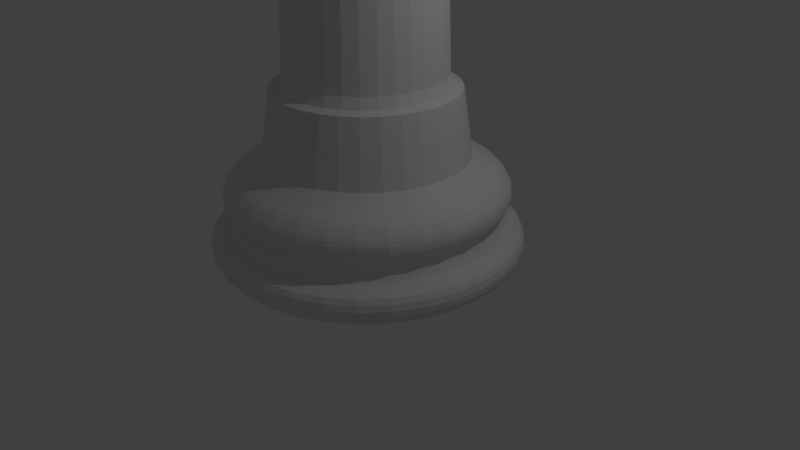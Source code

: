 # Source: Torre.blend  (saved by Blender 2.78.0; exported with 4.5.12 LTS)
import bpy
from mathutils import Matrix  # noqa: F401  (used for matrix-valued properties, if any)

bpy.ops.wm.read_factory_settings(use_empty=True)
scene = bpy.context.scene
scene.name = 'Scene'

# ---- collections
col_collection_1 = bpy.data.collections.new('Collection 1'); scene.collection.children.link(col_collection_1)

# ---- materials (node trees are filled in below, after node groups)
mat_pieza_negra = bpy.data.materials.new('Pieza Negra')
mat_pieza_negra.alpha_threshold = 0.0
mat_pieza_negra.use_transparent_shadow = False
mat_pieza_negra.roughness = 0.5

# ---- material node trees

# ---- world
world_world = bpy.data.worlds.new('World'); scene.world = world_world
world_world.color = (0.05088, 0.05088, 0.05088)
world_world.use_sun_shadow = False
world_world.sun_shadow_jitter_overblur = 0.0
world_world.cycles.sampling_method = 'MANUAL'

# ---- cameras
cam_camera = bpy.data.cameras.new('Camera')
cam_camera.clip_end = 100.0
cam_camera.lens = 35.0
cam_camera.sensor_width = 32.0
cam_camera.sensor_height = 18.0
cam_camera.ortho_scale = 7.314
cam_camera.dof.focus_distance = 0.0
cam_camera.dof.aperture_fstop = 128.0

# ---- lights
light_lamp = bpy.data.lights.new('Lamp', 'POINT')
light_lamp.transmission_factor = 0.0
light_lamp.cutoff_distance = 30.0
light_lamp.energy = 100.0
light_lamp.shadow_buffer_clip_start = 1.001
light_lamp.shadow_soft_size = 0.1
light_lamp.shadow_maximum_resolution = 0.006
light_lamp.use_absolute_resolution = True

# ---- meshes
me_cylinder_000 = bpy.data.meshes.new('Cylinder.000')
me_cylinder_000.from_pydata([(-1.192e-07, 1.62, -2.765), (-1.192e-07, 1.046, -0.4795), (0.316, 1.588, -2.765), (0.204, 1.025, -0.4795), (0.6198, 1.496, -2.765), (0.4001, 0.966, -0.4795), (0.8998, 1.347, -2.765), (0.5809, 0.8694, -0.4795), (1.145, 1.145, -2.765), (0.7393, 0.7393, -0.4795), (1.347, 0.8998, -2.765), (0.8694, 0.5809, -0.4795), (1.496, 0.6198, -2.765), (0.966, 0.4001, -0.4795), (1.588, 0.316, -2.765), (1.025, 0.204, -0.4795), (1.62, 0.0, -2.765), (1.046, 0.0, -0.4795), (1.588, -0.316, -2.765), (1.025, -0.204, -0.4795), (1.496, -0.6198, -2.765), (0.966, -0.4001, -0.4795), (1.347, -0.8998, -2.765), (0.8694, -0.5809, -0.4795), (1.145, -1.145, -2.765), (0.7393, -0.7393, -0.4795), (0.8998, -1.347, -2.765), (0.5809, -0.8694, -0.4795), (0.6198, -1.496, -2.765), (0.4001, -0.966, -0.4795), (0.316, -1.588, -2.765), (0.204, -1.025, -0.4795), (-5.96e-07, -1.62, -2.765), (-3.576e-07, -1.046, -0.4795), (-0.316, -1.588, -2.765), (-0.204, -1.025, -0.4795), (-0.6198, -1.496, -2.765), (-0.4001, -0.966, -0.4795), (-0.8998, -1.347, -2.765), (-0.5809, -0.8694, -0.4795), (-1.145, -1.145, -2.765), (-0.7393, -0.7393, -0.4795), (-1.347, -0.8998, -2.765), (-0.8694, -0.5809, -0.4795), (-1.496, -0.6198, -2.765), (-0.966, -0.4001, -0.4795), (-1.588, -0.316, -2.765), (-1.025, -0.204, -0.4795), (-1.62, 1.431e-06, -2.765), (-1.046, 1.431e-06, -0.4795), (-1.588, 0.316, -2.765), (-1.025, 0.204, -0.4795), (-1.496, 0.6198, -2.765), (-0.966, 0.4001, -0.4795), (-1.347, 0.8998, -2.765), (-0.8694, 0.5809, -0.4795), (-1.145, 1.145, -2.765), (-0.7393, 0.7393, -0.4795), (-0.8998, 1.347, -2.765), (-0.5809, 0.8694, -0.4795), (-0.6198, 1.496, -2.765), (-0.4001, 0.966, -0.4795), (-0.316, 1.588, -2.765), (-0.204, 1.025, -0.4795), (-1.192e-07, 1.95, -2.512), (-1.192e-07, 1.79, -2.688), (-1.192e-07, 1.913, -2.58), (-1.192e-07, 1.855, -2.645), (0.3492, 1.756, -2.688), (0.3804, 1.912, -2.512), (0.3619, 1.819, -2.645), (0.3733, 1.877, -2.58), (0.685, 1.654, -2.688), (0.7462, 1.801, -2.512), (0.7098, 1.714, -2.645), (0.7322, 1.768, -2.58), (0.9945, 1.488, -2.688), (1.083, 1.621, -2.512), (1.031, 1.542, -2.645), (1.063, 1.591, -2.58), (1.266, 1.266, -2.688), (1.379, 1.379, -2.512), (1.312, 1.312, -2.645), (1.353, 1.353, -2.58), (1.488, 0.9945, -2.688), (1.621, 1.083, -2.512), (1.542, 1.031, -2.645), (1.591, 1.063, -2.58), (1.654, 0.685, -2.688), (1.801, 0.7462, -2.512), (1.714, 0.7098, -2.645), (1.768, 0.7322, -2.58), (1.756, 0.3492, -2.688), (1.912, 0.3804, -2.512), (1.819, 0.3619, -2.645), (1.877, 0.3733, -2.58), (1.79, 0.0, -2.688), (1.95, 0.0, -2.512), (1.855, 0.0, -2.645), (1.913, 0.0, -2.58), (1.756, -0.3492, -2.688), (1.912, -0.3804, -2.512), (1.819, -0.3619, -2.645), (1.877, -0.3733, -2.58), (1.654, -0.685, -2.688), (1.801, -0.7462, -2.512), (1.714, -0.7098, -2.645), (1.768, -0.7322, -2.58), (1.488, -0.9945, -2.688), (1.621, -1.083, -2.512), (1.542, -1.031, -2.645), (1.591, -1.063, -2.58), (1.266, -1.266, -2.688), (1.379, -1.379, -2.512), (1.312, -1.312, -2.645), (1.353, -1.353, -2.58), (0.9945, -1.488, -2.688), (1.083, -1.621, -2.512), (1.031, -1.542, -2.645), (1.063, -1.591, -2.58), (0.685, -1.654, -2.688), (0.7462, -1.801, -2.512), (0.7098, -1.714, -2.645), (0.7322, -1.768, -2.58), (0.3492, -1.756, -2.688), (0.3804, -1.912, -2.512), (0.3619, -1.819, -2.645), (0.3733, -1.877, -2.58), (-5.96e-07, -1.79, -2.688), (-5.96e-07, -1.95, -2.512), (-5.96e-07, -1.855, -2.645), (-5.96e-07, -1.913, -2.58), (-0.3492, -1.756, -2.688), (-0.3804, -1.912, -2.512), (-0.3619, -1.819, -2.645), (-0.3733, -1.877, -2.58), (-0.685, -1.654, -2.688), (-0.7462, -1.801, -2.512), (-0.7098, -1.714, -2.645), (-0.7322, -1.768, -2.58), (-0.9945, -1.488, -2.688), (-1.083, -1.621, -2.512), (-1.031, -1.542, -2.645), (-1.063, -1.591, -2.58), (-1.266, -1.266, -2.688), (-1.379, -1.379, -2.512), (-1.312, -1.312, -2.645), (-1.353, -1.353, -2.58), (-1.488, -0.9945, -2.688), (-1.621, -1.083, -2.512), (-1.542, -1.031, -2.645), (-1.591, -1.063, -2.58), (-1.654, -0.685, -2.688), (-1.801, -0.7462, -2.512), (-1.714, -0.7098, -2.645), (-1.768, -0.7322, -2.58), (-1.756, -0.3492, -2.688), (-1.912, -0.3804, -2.512), (-1.819, -0.3619, -2.645), (-1.877, -0.3733, -2.58), (-1.79, 1.907e-06, -2.688), (-1.95, 1.907e-06, -2.512), (-1.855, 1.907e-06, -2.645), (-1.913, 1.907e-06, -2.58), (-1.756, 0.3492, -2.688), (-1.912, 0.3804, -2.512), (-1.819, 0.3619, -2.645), (-1.877, 0.3733, -2.58), (-1.654, 0.685, -2.688), (-1.801, 0.7462, -2.512), (-1.714, 0.7098, -2.645), (-1.768, 0.7322, -2.58), (-1.488, 0.9945, -2.688), (-1.621, 1.083, -2.512), (-1.542, 1.031, -2.645), (-1.591, 1.063, -2.58), (-1.266, 1.266, -2.688), (-1.379, 1.379, -2.512), (-1.312, 1.312, -2.645), (-1.353, 1.353, -2.58), (-0.9945, 1.488, -2.688), (-1.083, 1.621, -2.512), (-1.031, 1.542, -2.645), (-1.063, 1.591, -2.58), (-0.685, 1.654, -2.688), (-0.7462, 1.801, -2.512), (-0.7098, 1.714, -2.645), (-0.7322, 1.768, -2.58), (-0.3492, 1.756, -2.688), (-0.3804, 1.912, -2.512), (-0.3619, 1.819, -2.645), (-0.3733, 1.877, -2.58), (-1.192e-07, 1.906, -2.296), (-1.192e-07, 1.952, -2.506), (-1.192e-07, 1.944, -2.357), (-1.192e-07, 1.96, -2.434), (0.3808, 1.914, -2.506), (0.3719, 1.87, -2.296), (0.3824, 1.923, -2.434), (0.3792, 1.906, -2.357), (0.7469, 1.803, -2.506), (0.7296, 1.761, -2.296), (0.7501, 1.811, -2.434), (0.7438, 1.796, -2.357), (1.084, 1.623, -2.506), (1.059, 1.585, -2.296), (1.089, 1.63, -2.434), (1.08, 1.616, -2.357), (1.38, 1.38, -2.506), (1.348, 1.348, -2.296), (1.386, 1.386, -2.434), (1.374, 1.374, -2.357), (1.623, 1.084, -2.506), (1.585, 1.059, -2.296), (1.63, 1.089, -2.434), (1.616, 1.08, -2.357), (1.803, 0.7469, -2.506), (1.761, 0.7296, -2.296), (1.811, 0.7501, -2.434), (1.796, 0.7438, -2.357), (1.914, 0.3808, -2.506), (1.87, 0.3719, -2.296), (1.923, 0.3824, -2.434), (1.906, 0.3792, -2.357), (1.952, 0.0, -2.506), (1.906, 0.0, -2.296), (1.96, 0.0, -2.434), (1.944, 0.0, -2.357), (1.914, -0.3808, -2.506), (1.87, -0.3719, -2.296), (1.923, -0.3824, -2.434), (1.906, -0.3792, -2.357), (1.803, -0.7469, -2.506), (1.761, -0.7296, -2.296), (1.811, -0.7501, -2.434), (1.796, -0.7438, -2.357), (1.623, -1.084, -2.506), (1.585, -1.059, -2.296), (1.63, -1.089, -2.434), (1.616, -1.08, -2.357), (1.38, -1.38, -2.506), (1.348, -1.348, -2.296), (1.386, -1.386, -2.434), (1.374, -1.374, -2.357), (1.084, -1.623, -2.506), (1.059, -1.585, -2.296), (1.089, -1.63, -2.434), (1.08, -1.616, -2.357), (0.7469, -1.803, -2.506), (0.7296, -1.761, -2.296), (0.7501, -1.811, -2.434), (0.7438, -1.796, -2.357), (0.3808, -1.914, -2.506), (0.3719, -1.87, -2.296), (0.3824, -1.923, -2.434), (0.3792, -1.906, -2.357), (-8.345e-07, -1.952, -2.506), (-5.96e-07, -1.906, -2.296), (-8.345e-07, -1.96, -2.434), (-5.96e-07, -1.944, -2.357), (-0.3808, -1.914, -2.506), (-0.3719, -1.87, -2.296), (-0.3824, -1.923, -2.434), (-0.3792, -1.906, -2.357), (-0.7469, -1.803, -2.506), (-0.7296, -1.761, -2.296), (-0.7501, -1.811, -2.434), (-0.7438, -1.796, -2.357), (-1.084, -1.623, -2.506), (-1.059, -1.585, -2.296), (-1.089, -1.63, -2.434), (-1.08, -1.616, -2.357), (-1.38, -1.38, -2.506), (-1.348, -1.348, -2.296), (-1.386, -1.386, -2.434), (-1.374, -1.374, -2.357), (-1.623, -1.084, -2.506), (-1.585, -1.059, -2.296), (-1.63, -1.089, -2.434), (-1.616, -1.08, -2.357), (-1.803, -0.7469, -2.506), (-1.761, -0.7296, -2.296), (-1.811, -0.7501, -2.434), (-1.796, -0.7438, -2.357), (-1.914, -0.3808, -2.506), (-1.87, -0.3719, -2.296), (-1.923, -0.3824, -2.434), (-1.906, -0.3792, -2.357), (-1.952, 1.907e-06, -2.506), (-1.906, 1.907e-06, -2.296), (-1.96, 1.907e-06, -2.434), (-1.944, 1.907e-06, -2.357), (-1.914, 0.3808, -2.506), (-1.87, 0.3719, -2.296), (-1.923, 0.3824, -2.434), (-1.906, 0.3792, -2.357), (-1.803, 0.7469, -2.506), (-1.761, 0.7296, -2.296), (-1.811, 0.7501, -2.434), (-1.796, 0.7438, -2.357), (-1.623, 1.084, -2.506), (-1.585, 1.059, -2.296), (-1.63, 1.089, -2.434), (-1.616, 1.08, -2.357), (-1.38, 1.38, -2.506), (-1.348, 1.348, -2.296), (-1.386, 1.386, -2.434), (-1.374, 1.374, -2.357), (-1.084, 1.623, -2.506), (-1.059, 1.585, -2.296), (-1.089, 1.63, -2.434), (-1.08, 1.616, -2.357), (-0.7469, 1.803, -2.506), (-0.7296, 1.761, -2.296), (-0.7501, 1.811, -2.434), (-0.7438, 1.796, -2.357), (-0.3808, 1.914, -2.506), (-0.3719, 1.87, -2.296), (-0.3824, 1.923, -2.434), (-0.3792, 1.906, -2.357), (-1.192e-07, 1.674, -2.1), (-1.192e-07, 1.739, -2.211), (-1.192e-07, 1.69, -2.138), (-1.192e-07, 1.714, -2.179), (0.3393, 1.706, -2.211), (0.3266, 1.642, -2.1), (0.3344, 1.681, -2.179), (0.3297, 1.658, -2.138), (0.6655, 1.607, -2.211), (0.6406, 1.547, -2.1), (0.6559, 1.583, -2.179), (0.6467, 1.561, -2.138), (0.9662, 1.446, -2.211), (0.93, 1.392, -2.1), (0.9522, 1.425, -2.179), (0.9389, 1.405, -2.138), (1.23, 1.23, -2.211), (1.184, 1.184, -2.1), (1.212, 1.212, -2.179), (1.195, 1.195, -2.138), (1.446, 0.9662, -2.211), (1.392, 0.93, -2.1), (1.425, 0.9522, -2.179), (1.405, 0.9389, -2.138), (1.607, 0.6655, -2.211), (1.547, 0.6406, -2.1), (1.583, 0.6559, -2.179), (1.561, 0.6467, -2.138), (1.706, 0.3393, -2.211), (1.642, 0.3266, -2.1), (1.681, 0.3344, -2.179), (1.658, 0.3297, -2.138), (1.739, 0.0, -2.211), (1.674, 0.0, -2.1), (1.714, 0.0, -2.179), (1.69, 0.0, -2.138), (1.706, -0.3393, -2.211), (1.642, -0.3266, -2.1), (1.681, -0.3344, -2.179), (1.658, -0.3297, -2.138), (1.607, -0.6655, -2.211), (1.547, -0.6406, -2.1), (1.583, -0.6559, -2.179), (1.561, -0.6467, -2.138), (1.446, -0.9662, -2.211), (1.392, -0.93, -2.1), (1.425, -0.9522, -2.179), (1.405, -0.9389, -2.138), (1.23, -1.23, -2.211), (1.184, -1.184, -2.1), (1.212, -1.212, -2.179), (1.195, -1.195, -2.138), (0.9662, -1.446, -2.211), (0.93, -1.392, -2.1), (0.9522, -1.425, -2.179), (0.9389, -1.405, -2.138), (0.6655, -1.607, -2.211), (0.6406, -1.547, -2.1), (0.6559, -1.583, -2.179), (0.6467, -1.561, -2.138), (0.3393, -1.706, -2.211), (0.3266, -1.642, -2.1), (0.3344, -1.681, -2.179), (0.3297, -1.658, -2.138), (-5.96e-07, -1.739, -2.211), (-5.96e-07, -1.674, -2.1), (-5.96e-07, -1.714, -2.179), (-5.96e-07, -1.69, -2.138), (-0.3393, -1.706, -2.211), (-0.3266, -1.642, -2.1), (-0.3344, -1.681, -2.179), (-0.3297, -1.658, -2.138), (-0.6655, -1.607, -2.211), (-0.6406, -1.547, -2.1), (-0.6559, -1.583, -2.179), (-0.6468, -1.561, -2.138), (-0.9662, -1.446, -2.211), (-0.93, -1.392, -2.1), (-0.9522, -1.425, -2.179), (-0.9389, -1.405, -2.138), (-1.23, -1.23, -2.211), (-1.184, -1.184, -2.1), (-1.212, -1.212, -2.179), (-1.195, -1.195, -2.138), (-1.446, -0.9662, -2.211), (-1.392, -0.93, -2.1), (-1.425, -0.9522, -2.179), (-1.405, -0.9389, -2.138), (-1.607, -0.6655, -2.211), (-1.547, -0.6406, -2.1), (-1.583, -0.6559, -2.179), (-1.561, -0.6467, -2.138), (-1.706, -0.3393, -2.211), (-1.642, -0.3266, -2.1), (-1.681, -0.3344, -2.179), (-1.658, -0.3297, -2.138), (-1.739, 1.907e-06, -2.211), (-1.674, 1.431e-06, -2.1), (-1.714, 1.431e-06, -2.179), (-1.69, 1.431e-06, -2.138), (-1.706, 0.3393, -2.211), (-1.642, 0.3266, -2.1), (-1.681, 0.3344, -2.179), (-1.658, 0.3297, -2.138), (-1.607, 0.6655, -2.211), (-1.547, 0.6406, -2.1), (-1.583, 0.6559, -2.179), (-1.561, 0.6468, -2.138), (-1.446, 0.9662, -2.211), (-1.392, 0.93, -2.1), (-1.425, 0.9522, -2.179), (-1.405, 0.9389, -2.138), (-1.23, 1.23, -2.211), (-1.184, 1.184, -2.1), (-1.212, 1.212, -2.179), (-1.195, 1.195, -2.138), (-0.9662, 1.446, -2.211), (-0.93, 1.392, -2.1), (-0.9522, 1.425, -2.179), (-0.9389, 1.405, -2.138), (-0.6655, 1.607, -2.211), (-0.6406, 1.547, -2.1), (-0.6559, 1.583, -2.179), (-0.6467, 1.561, -2.138), (-0.3393, 1.706, -2.211), (-0.3266, 1.642, -2.1), (-0.3344, 1.681, -2.179), (-0.3297, 1.658, -2.138), (-1.192e-07, 1.702, -1.967), (-1.192e-07, 1.674, -2.098), (-1.192e-07, 1.679, -2.005), (-1.192e-07, 1.669, -2.053), (0.3265, 1.641, -2.098), (0.332, 1.669, -1.967), (0.3256, 1.637, -2.053), (0.3276, 1.647, -2.005), (0.6404, 1.546, -2.098), (0.6512, 1.572, -1.967), (0.6386, 1.542, -2.053), (0.6425, 1.551, -2.005), (0.9298, 1.391, -2.098), (0.9454, 1.415, -1.967), (0.9271, 1.388, -2.053), (0.9328, 1.396, -2.005), (1.183, 1.183, -2.098), (1.203, 1.203, -1.967), (1.18, 1.18, -2.053), (1.187, 1.187, -2.005), (1.391, 0.9298, -2.098), (1.415, 0.9454, -1.967), (1.388, 0.9271, -2.053), (1.396, 0.9328, -2.005), (1.546, 0.6404, -2.098), (1.572, 0.6512, -1.967), (1.542, 0.6386, -2.053), (1.551, 0.6425, -2.005), (1.641, 0.3265, -2.098), (1.669, 0.332, -1.967), (1.637, 0.3256, -2.053), (1.647, 0.3276, -2.005), (1.674, 0.0, -2.098), (1.702, 0.0, -1.967), (1.669, 0.0, -2.053), (1.679, 0.0, -2.005), (1.641, -0.3265, -2.098), (1.669, -0.332, -1.967), (1.637, -0.3256, -2.053), (1.647, -0.3276, -2.005), (1.546, -0.6404, -2.098), (1.572, -0.6512, -1.967), (1.542, -0.6386, -2.053), (1.551, -0.6425, -2.005), (1.391, -0.9298, -2.098), (1.415, -0.9454, -1.967), (1.388, -0.9271, -2.053), (1.396, -0.9328, -2.005), (1.183, -1.183, -2.098), (1.203, -1.203, -1.967), (1.18, -1.18, -2.053), (1.187, -1.187, -2.005), (0.9298, -1.391, -2.098), (0.9454, -1.415, -1.967), (0.9271, -1.388, -2.053), (0.9328, -1.396, -2.005), (0.6404, -1.546, -2.098), (0.6512, -1.572, -1.967), (0.6386, -1.542, -2.053), (0.6425, -1.551, -2.005), (0.3265, -1.641, -2.098), (0.332, -1.669, -1.967), (0.3256, -1.637, -2.053), (0.3276, -1.647, -2.005), (-5.96e-07, -1.674, -2.098), (-5.96e-07, -1.702, -1.967), (-5.96e-07, -1.669, -2.053), (-5.96e-07, -1.679, -2.005), (-0.3265, -1.641, -2.098), (-0.332, -1.669, -1.967), (-0.3256, -1.637, -2.053), (-0.3276, -1.647, -2.005), (-0.6404, -1.546, -2.098), (-0.6512, -1.572, -1.967), (-0.6386, -1.542, -2.053), (-0.6425, -1.551, -2.005), (-0.9298, -1.391, -2.098), (-0.9454, -1.415, -1.967), (-0.9271, -1.388, -2.053), (-0.9328, -1.396, -2.005), (-1.183, -1.183, -2.098), (-1.203, -1.203, -1.967), (-1.18, -1.18, -2.053), (-1.187, -1.187, -2.005), (-1.391, -0.9298, -2.098), (-1.415, -0.9454, -1.967), (-1.388, -0.9271, -2.053), (-1.396, -0.9328, -2.005), (-1.546, -0.6404, -2.098), (-1.572, -0.6512, -1.967), (-1.542, -0.6386, -2.053), (-1.551, -0.6425, -2.005), (-1.641, -0.3265, -2.098), (-1.669, -0.332, -1.967), (-1.637, -0.3256, -2.053), (-1.647, -0.3276, -2.005), (-1.674, 1.431e-06, -2.098), (-1.702, 1.431e-06, -1.967), (-1.669, 1.431e-06, -2.053), (-1.679, 1.431e-06, -2.005), (-1.641, 0.3265, -2.098), (-1.669, 0.332, -1.967), (-1.637, 0.3256, -2.053), (-1.647, 0.3276, -2.005), (-1.546, 0.6404, -2.098), (-1.572, 0.6512, -1.967), (-1.542, 0.6386, -2.053), (-1.551, 0.6425, -2.005), (-1.391, 0.9298, -2.098), (-1.415, 0.9454, -1.967), (-1.388, 0.9271, -2.053), (-1.396, 0.9328, -2.005), (-1.183, 1.183, -2.098), (-1.203, 1.203, -1.967), (-1.18, 1.18, -2.053), (-1.187, 1.187, -2.005), (-0.9298, 1.391, -2.098), (-0.9454, 1.415, -1.967), (-0.9271, 1.388, -2.053), (-0.9328, 1.396, -2.005), (-0.6404, 1.546, -2.098), (-0.6512, 1.572, -1.967), (-0.6386, 1.542, -2.053), (-0.6425, 1.551, -2.005), (-0.3265, 1.641, -2.098), (-0.332, 1.669, -1.967), (-0.3256, 1.637, -2.053), (-0.3276, 1.647, -2.005), (-1.192e-07, 1.768, -1.85), (-1.192e-07, 1.736, -1.928), (-1.192e-07, 1.758, -1.891), (0.3387, 1.703, -1.928), (0.3449, 1.734, -1.85), (0.3429, 1.724, -1.891), (0.6645, 1.604, -1.928), (0.6766, 1.634, -1.85), (0.6727, 1.624, -1.891), (0.9647, 1.444, -1.928), (0.9823, 1.47, -1.85), (0.9766, 1.462, -1.891), (1.228, 1.228, -1.928), (1.25, 1.25, -1.85), (1.243, 1.243, -1.891), (1.444, 0.9647, -1.928), (1.47, 0.9823, -1.85), (1.462, 0.9766, -1.891), (1.604, 0.6645, -1.928), (1.634, 0.6766, -1.85), (1.624, 0.6727, -1.891), (1.703, 0.3387, -1.928), (1.734, 0.3449, -1.85), (1.724, 0.3429, -1.891), (1.736, 0.0, -1.928), (1.768, 0.0, -1.85), (1.758, 0.0, -1.891), (1.703, -0.3387, -1.928), (1.734, -0.3449, -1.85), (1.724, -0.3429, -1.891), (1.604, -0.6645, -1.928), (1.634, -0.6766, -1.85), (1.624, -0.6727, -1.891), (1.444, -0.9647, -1.928), (1.47, -0.9823, -1.85), (1.462, -0.9766, -1.891), (1.228, -1.228, -1.928), (1.25, -1.25, -1.85), (1.243, -1.243, -1.891), (0.9647, -1.444, -1.928), (0.9823, -1.47, -1.85), (0.9766, -1.462, -1.891), (0.6645, -1.604, -1.928), (0.6766, -1.634, -1.85), (0.6727, -1.624, -1.891), (0.3387, -1.703, -1.928), (0.3449, -1.734, -1.85), (0.3429, -1.724, -1.891), (-5.96e-07, -1.736, -1.928), (-5.96e-07, -1.768, -1.85), (-5.96e-07, -1.758, -1.891), (-0.3388, -1.703, -1.928), (-0.3449, -1.734, -1.85), (-0.3429, -1.724, -1.891), (-0.6645, -1.604, -1.928), (-0.6766, -1.634, -1.85), (-0.6727, -1.624, -1.891), (-0.9647, -1.444, -1.928), (-0.9823, -1.47, -1.85), (-0.9766, -1.462, -1.891), (-1.228, -1.228, -1.928), (-1.25, -1.25, -1.85), (-1.243, -1.243, -1.891), (-1.444, -0.9647, -1.928), (-1.47, -0.9823, -1.85), (-1.462, -0.9766, -1.891), (-1.604, -0.6645, -1.928), (-1.634, -0.6766, -1.85), (-1.624, -0.6727, -1.891), (-1.703, -0.3387, -1.928), (-1.734, -0.3449, -1.85), (-1.724, -0.3429, -1.891), (-1.736, 1.907e-06, -1.928), (-1.768, 1.907e-06, -1.85), (-1.758, 1.907e-06, -1.891), (-1.703, 0.3388, -1.928), (-1.734, 0.3449, -1.85), (-1.724, 0.3429, -1.891), (-1.604, 0.6645, -1.928), (-1.634, 0.6766, -1.85), (-1.624, 0.6727, -1.891), (-1.444, 0.9647, -1.928), (-1.47, 0.9823, -1.85), (-1.462, 0.9766, -1.891), (-1.228, 1.228, -1.928), (-1.25, 1.25, -1.85), (-1.243, 1.243, -1.891), (-0.9647, 1.444, -1.928), (-0.9823, 1.47, -1.85), (-0.9766, 1.462, -1.891), (-0.6645, 1.604, -1.928), (-0.6766, 1.634, -1.85), (-0.6727, 1.624, -1.891), (-0.3387, 1.703, -1.928), (-0.3449, 1.734, -1.85), (-0.3429, 1.724, -1.891), (-1.192e-07, 1.724, -1.66), (-1.192e-07, 1.771, -1.803), (-1.192e-07, 1.749, -1.702), (-1.192e-07, 1.766, -1.754), (0.3454, 1.737, -1.803), (0.3363, 1.691, -1.66), (0.3445, 1.732, -1.754), (0.3412, 1.715, -1.702), (0.6776, 1.636, -1.803), (0.6597, 1.593, -1.66), (0.6758, 1.631, -1.754), (0.6692, 1.616, -1.702), (0.9837, 1.472, -1.803), (0.9577, 1.433, -1.66), (0.9811, 1.468, -1.754), (0.9716, 1.454, -1.702), (1.252, 1.252, -1.803), (1.219, 1.219, -1.66), (1.249, 1.249, -1.754), (1.237, 1.237, -1.702), (1.472, 0.9837, -1.803), (1.433, 0.9577, -1.66), (1.468, 0.9811, -1.754), (1.454, 0.9716, -1.702), (1.636, 0.6776, -1.803), (1.593, 0.6597, -1.66), (1.631, 0.6758, -1.754), (1.616, 0.6692, -1.702), (1.737, 0.3454, -1.803), (1.691, 0.3363, -1.66), (1.732, 0.3445, -1.754), (1.715, 0.3412, -1.702), (1.771, 0.0, -1.803), (1.724, 0.0, -1.66), (1.766, 0.0, -1.754), (1.749, 0.0, -1.702), (1.737, -0.3454, -1.803), (1.691, -0.3363, -1.66), (1.732, -0.3445, -1.754), (1.715, -0.3412, -1.702), (1.636, -0.6776, -1.803), (1.593, -0.6597, -1.66), (1.631, -0.6758, -1.754), (1.616, -0.6692, -1.702), (1.472, -0.9837, -1.803), (1.433, -0.9577, -1.66), (1.468, -0.9811, -1.754), (1.454, -0.9716, -1.702), (1.252, -1.252, -1.803), (1.219, -1.219, -1.66), (1.249, -1.249, -1.754), (1.237, -1.237, -1.702), (0.9837, -1.472, -1.803), (0.9577, -1.433, -1.66), (0.9811, -1.468, -1.754), (0.9716, -1.454, -1.702), (0.6776, -1.636, -1.803), (0.6597, -1.593, -1.66), (0.6758, -1.631, -1.754), (0.6692, -1.616, -1.702), (0.3454, -1.737, -1.803), (0.3363, -1.691, -1.66), (0.3445, -1.732, -1.754), (0.3412, -1.715, -1.702), (-5.96e-07, -1.771, -1.803), (-5.96e-07, -1.724, -1.66), (-5.96e-07, -1.766, -1.754), (-5.96e-07, -1.749, -1.702), (-0.3454, -1.737, -1.803), (-0.3363, -1.691, -1.66), (-0.3445, -1.732, -1.754), (-0.3412, -1.715, -1.702), (-0.6776, -1.636, -1.803), (-0.6597, -1.593, -1.66), (-0.6758, -1.631, -1.754), (-0.6692, -1.616, -1.702), (-0.9837, -1.472, -1.803), (-0.9577, -1.433, -1.66), (-0.9811, -1.468, -1.754), (-0.9716, -1.454, -1.702), (-1.252, -1.252, -1.803), (-1.219, -1.219, -1.66), (-1.249, -1.249, -1.754), (-1.237, -1.237, -1.702), (-1.472, -0.9837, -1.803), (-1.433, -0.9577, -1.66), (-1.468, -0.9811, -1.754), (-1.454, -0.9716, -1.702), (-1.636, -0.6776, -1.803), (-1.593, -0.6597, -1.66), (-1.631, -0.6758, -1.754), (-1.616, -0.6692, -1.702), (-1.737, -0.3454, -1.803), (-1.691, -0.3363, -1.66), (-1.732, -0.3445, -1.754), (-1.715, -0.3412, -1.702), (-1.771, 1.907e-06, -1.803), (-1.724, 1.431e-06, -1.66), (-1.766, 1.907e-06, -1.754), (-1.749, 1.907e-06, -1.702), (-1.737, 0.3454, -1.803), (-1.691, 0.3363, -1.66), (-1.732, 0.3445, -1.754), (-1.715, 0.3412, -1.702), (-1.636, 0.6776, -1.803), (-1.593, 0.6597, -1.66), (-1.631, 0.6758, -1.754), (-1.616, 0.6692, -1.702), (-1.472, 0.9837, -1.803), (-1.433, 0.9577, -1.66), (-1.468, 0.9811, -1.754), (-1.454, 0.9716, -1.702), (-1.252, 1.252, -1.803), (-1.219, 1.219, -1.66), (-1.249, 1.249, -1.754), (-1.237, 1.237, -1.702), (-0.9837, 1.472, -1.803), (-0.9577, 1.433, -1.66), (-0.9811, 1.468, -1.754), (-0.9716, 1.454, -1.702), (-0.6776, 1.636, -1.803), (-0.6597, 1.593, -1.66), (-0.6758, 1.631, -1.754), (-0.6692, 1.616, -1.702), (-0.3454, 1.737, -1.803), (-0.3363, 1.691, -1.66), (-0.3445, 1.732, -1.754), (-0.3412, 1.715, -1.702), (-1.192e-07, 1.564, -1.517), (-1.192e-07, 1.681, -1.607), (-1.192e-07, 1.605, -1.541), (-1.192e-07, 1.647, -1.574), (0.3279, 1.648, -1.607), (0.3051, 1.534, -1.517), (0.3214, 1.616, -1.574), (0.3131, 1.574, -1.541), (0.6431, 1.553, -1.607), (0.5985, 1.445, -1.517), (0.6304, 1.522, -1.574), (0.6141, 1.483, -1.541), (0.9336, 1.397, -1.607), (0.8689, 1.3, -1.517), (0.9153, 1.37, -1.574), (0.8915, 1.334, -1.541), (1.188, 1.188, -1.607), (1.106, 1.106, -1.517), (1.165, 1.165, -1.574), (1.135, 1.135, -1.541), (1.397, 0.9336, -1.607), (1.3, 0.8689, -1.517), (1.37, 0.9153, -1.574), (1.334, 0.8915, -1.541), (1.553, 0.6431, -1.607), (1.445, 0.5985, -1.517), (1.522, 0.6304, -1.574), (1.483, 0.6141, -1.541), (1.648, 0.3279, -1.607), (1.534, 0.3051, -1.517), (1.616, 0.3214, -1.574), (1.574, 0.3131, -1.541), (1.681, 0.0, -1.607), (1.564, 0.0, -1.517), (1.647, 0.0, -1.574), (1.605, 0.0, -1.541), (1.648, -0.3279, -1.607), (1.534, -0.3051, -1.517), (1.616, -0.3214, -1.574), (1.574, -0.3131, -1.541), (1.553, -0.6431, -1.607), (1.445, -0.5985, -1.517), (1.522, -0.6304, -1.574), (1.483, -0.6141, -1.541), (1.397, -0.9336, -1.607), (1.3, -0.8689, -1.517), (1.37, -0.9153, -1.574), (1.334, -0.8915, -1.541), (1.188, -1.188, -1.607), (1.106, -1.106, -1.517), (1.165, -1.165, -1.574), (1.135, -1.135, -1.541), (0.9336, -1.397, -1.607), (0.8689, -1.3, -1.517), (0.9153, -1.37, -1.574), (0.8915, -1.334, -1.541), (0.6431, -1.553, -1.607), (0.5985, -1.445, -1.517), (0.6304, -1.522, -1.574), (0.6141, -1.483, -1.541), (0.3279, -1.648, -1.607), (0.3051, -1.534, -1.517), (0.3214, -1.616, -1.574), (0.3131, -1.574, -1.541), (-5.96e-07, -1.681, -1.607), (-5.96e-07, -1.564, -1.517), (-5.96e-07, -1.647, -1.574), (-5.96e-07, -1.605, -1.541), (-0.3279, -1.648, -1.607), (-0.3051, -1.534, -1.517), (-0.3214, -1.616, -1.574), (-0.3131, -1.574, -1.541), (-0.6431, -1.553, -1.607), (-0.5985, -1.445, -1.517), (-0.6304, -1.522, -1.574), (-0.6141, -1.483, -1.541), (-0.9337, -1.397, -1.607), (-0.8689, -1.3, -1.517), (-0.9153, -1.37, -1.574), (-0.8915, -1.334, -1.541), (-1.188, -1.188, -1.607), (-1.106, -1.106, -1.517), (-1.165, -1.165, -1.574), (-1.135, -1.135, -1.541), (-1.397, -0.9336, -1.607), (-1.3, -0.8689, -1.517), (-1.37, -0.9153, -1.574), (-1.334, -0.8915, -1.541), (-1.553, -0.6431, -1.607), (-1.445, -0.5985, -1.517), (-1.522, -0.6304, -1.574), (-1.483, -0.6141, -1.541), (-1.648, -0.3279, -1.607), (-1.534, -0.3051, -1.517), (-1.616, -0.3214, -1.574), (-1.574, -0.3131, -1.541), (-1.681, 1.431e-06, -1.607), (-1.564, 1.431e-06, -1.517), (-1.647, 1.431e-06, -1.574), (-1.605, 1.431e-06, -1.541), (-1.648, 0.3279, -1.607), (-1.534, 0.3051, -1.517), (-1.616, 0.3214, -1.574), (-1.574, 0.3131, -1.541), (-1.553, 0.6431, -1.607), (-1.445, 0.5985, -1.517), (-1.522, 0.6304, -1.574), (-1.483, 0.6141, -1.541), (-1.397, 0.9337, -1.607), (-1.3, 0.8689, -1.517), (-1.37, 0.9153, -1.574), (-1.334, 0.8915, -1.541), (-1.188, 1.188, -1.607), (-1.106, 1.106, -1.517), (-1.165, 1.165, -1.574), (-1.135, 1.135, -1.541), (-0.9336, 1.397, -1.607), (-0.8689, 1.3, -1.517), (-0.9153, 1.37, -1.574), (-0.8915, 1.334, -1.541), (-0.6431, 1.553, -1.607), (-0.5985, 1.445, -1.517), (-0.6304, 1.522, -1.574), (-0.6141, 1.483, -1.541), (-0.3279, 1.648, -1.607), (-0.3051, 1.534, -1.517), (-0.3214, 1.616, -1.574), (-0.3131, 1.574, -1.541), (-1.192e-07, 1.273, -1.339), (-1.192e-07, 1.515, -1.495), (-1.192e-07, 1.345, -1.395), (-1.192e-07, 1.434, -1.452), (0.2955, 1.486, -1.495), (0.2483, 1.248, -1.339), (0.2797, 1.406, -1.452), (0.2625, 1.319, -1.395), (0.5796, 1.399, -1.495), (0.4871, 1.176, -1.339), (0.5487, 1.325, -1.452), (0.5148, 1.243, -1.395), (0.8415, 1.259, -1.495), (0.7072, 1.058, -1.339), (0.7966, 1.192, -1.452), (0.7474, 1.119, -1.395), (1.071, 1.071, -1.495), (0.9001, 0.9001, -1.339), (1.014, 1.014, -1.452), (0.9513, 0.9513, -1.395), (1.259, 0.8415, -1.495), (1.058, 0.7072, -1.339), (1.192, 0.7966, -1.452), (1.119, 0.7474, -1.395), (1.399, 0.5796, -1.495), (1.176, 0.4871, -1.339), (1.325, 0.5487, -1.452), (1.243, 0.5148, -1.395), (1.486, 0.2955, -1.495), (1.248, 0.2483, -1.339), (1.406, 0.2797, -1.452), (1.319, 0.2625, -1.395), (1.515, 0.0, -1.495), (1.273, 0.0, -1.339), (1.434, 0.0, -1.452), (1.345, 0.0, -1.395), (1.486, -0.2955, -1.495), (1.248, -0.2483, -1.339), (1.406, -0.2797, -1.452), (1.319, -0.2625, -1.395), (1.399, -0.5796, -1.495), (1.176, -0.4871, -1.339), (1.325, -0.5487, -1.452), (1.243, -0.5148, -1.395), (1.259, -0.8415, -1.495), (1.058, -0.7072, -1.339), (1.192, -0.7966, -1.452), (1.119, -0.7474, -1.395), (1.071, -1.071, -1.495), (0.9001, -0.9001, -1.339), (1.014, -1.014, -1.452), (0.9513, -0.9513, -1.395), (0.8415, -1.259, -1.495), (0.7072, -1.058, -1.339), (0.7966, -1.192, -1.452), (0.7474, -1.119, -1.395), (0.5796, -1.399, -1.495), (0.4871, -1.176, -1.339), (0.5487, -1.325, -1.452), (0.5148, -1.243, -1.395), (0.2955, -1.486, -1.495), (0.2483, -1.248, -1.339), (0.2797, -1.406, -1.452), (0.2625, -1.319, -1.395), (-5.96e-07, -1.515, -1.495), (-3.576e-07, -1.273, -1.339), (-5.96e-07, -1.434, -1.452), (-3.576e-07, -1.345, -1.395), (-0.2955, -1.486, -1.495), (-0.2483, -1.248, -1.339), (-0.2797, -1.406, -1.452), (-0.2625, -1.319, -1.395), (-0.5796, -1.399, -1.495), (-0.4871, -1.176, -1.339), (-0.5487, -1.325, -1.452), (-0.5148, -1.243, -1.395), (-0.8415, -1.259, -1.495), (-0.7072, -1.058, -1.339), (-0.7966, -1.192, -1.452), (-0.7474, -1.119, -1.395), (-1.071, -1.071, -1.495), (-0.9001, -0.9001, -1.339), (-1.014, -1.014, -1.452), (-0.9513, -0.9513, -1.395), (-1.259, -0.8415, -1.495), (-1.058, -0.7072, -1.339), (-1.192, -0.7966, -1.452), (-1.119, -0.7474, -1.395), (-1.399, -0.5796, -1.495), (-1.176, -0.4871, -1.339), (-1.325, -0.5487, -1.452), (-1.243, -0.5148, -1.395), (-1.486, -0.2955, -1.495), (-1.248, -0.2483, -1.339), (-1.406, -0.2797, -1.452), (-1.319, -0.2625, -1.395), (-1.515, 1.431e-06, -1.495), (-1.273, 1.431e-06, -1.339), (-1.434, 1.431e-06, -1.452), (-1.345, 1.431e-06, -1.395), (-1.486, 0.2955, -1.495), (-1.248, 0.2483, -1.339), (-1.406, 0.2797, -1.452), (-1.319, 0.2625, -1.395), (-1.399, 0.5796, -1.495), (-1.176, 0.4871, -1.339), (-1.325, 0.5487, -1.452), (-1.243, 0.5148, -1.395), (-1.259, 0.8415, -1.495), (-1.058, 0.7072, -1.339), (-1.192, 0.7966, -1.452), (-1.119, 0.7474, -1.395), (-1.071, 1.071, -1.495), (-0.9001, 0.9001, -1.339), (-1.014, 1.014, -1.452), (-0.9513, 0.9513, -1.395), (-0.8415, 1.259, -1.495), (-0.7072, 1.058, -1.339), (-0.7966, 1.192, -1.452), (-0.7474, 1.119, -1.395), (-0.5796, 1.399, -1.495), (-0.4871, 1.176, -1.339), (-0.5487, 1.325, -1.452), (-0.5148, 1.243, -1.395), (-0.2955, 1.486, -1.495), (-0.2483, 1.248, -1.339), (-0.2797, 1.406, -1.452), (-0.2625, 1.319, -1.395), (0.2242, 1.127, -0.5152), (-1.192e-07, 1.149, -0.5152), (0.4398, 1.062, -0.5152), (0.6385, 0.9556, -0.5152), (0.8127, 0.8127, -0.5152), (0.9556, 0.6385, -0.5152), (1.062, 0.4398, -0.5152), (1.127, 0.2242, -0.5152), (1.149, 4.768e-07, -0.5152), (1.127, -0.2242, -0.5152), (1.062, -0.4398, -0.5152), (0.9556, -0.6385, -0.5152), (0.8127, -0.8127, -0.5152), (0.6385, -0.9556, -0.5152), (0.4398, -1.062, -0.5152), (0.2242, -1.127, -0.5152), (-3.576e-07, -1.149, -0.5152), (-0.2242, -1.127, -0.5152), (-0.4398, -1.062, -0.5152), (-0.6385, -0.9556, -0.5152), (-0.8127, -0.8127, -0.5152), (-0.9556, -0.6385, -0.5152), (-1.062, -0.4398, -0.5152), (-1.127, -0.2242, -0.5152), (-1.149, 1.431e-06, -0.5152), (-1.127, 0.2242, -0.5152), (-1.062, 0.4398, -0.5152), (-0.9556, 0.6385, -0.5152), (-0.8127, 0.8127, -0.5152), (-0.6385, 0.9556, -0.5152), (-0.4398, 1.062, -0.5152), (-0.2242, 1.127, -0.5152), (0.1927, 0.9686, -0.3484), (-1.192e-07, 0.9876, -0.3484), (0.3779, 0.9124, -0.3484), (0.5487, 0.8212, -0.3484), (0.6983, 0.6983, -0.3484), (0.8212, 0.5487, -0.3484), (0.9124, 0.3779, -0.3484), (0.9686, 0.1927, -0.3484), (0.9876, 0.0, -0.3484), (0.9686, -0.1927, -0.3484), (0.9124, -0.3779, -0.3484), (0.8212, -0.5487, -0.3484), (0.6983, -0.6983, -0.3484), (0.5487, -0.8212, -0.3484), (0.3779, -0.9124, -0.3484), (0.1927, -0.9686, -0.3484), (-3.576e-07, -0.9876, -0.3484), (-0.1927, -0.9686, -0.3484), (-0.3779, -0.9124, -0.3484), (-0.5487, -0.8212, -0.3484), (-0.6983, -0.6983, -0.3484), (-0.8212, -0.5487, -0.3484), (-0.9124, -0.3779, -0.3484), (-0.9686, -0.1927, -0.3484), (-0.9876, 9.537e-07, -0.3484), (-0.9686, 0.1927, -0.3484), (-0.9124, 0.3779, -0.3484), (-0.8212, 0.5487, -0.3484), (-0.6983, 0.6983, -0.3484), (-0.5487, 0.8212, -0.3484), (-0.3779, 0.9124, -0.3484), (-0.1927, 0.9686, -0.3484), (-9.034e-08, 0.8756, 2.765), (0.1708, 0.8588, 2.765), (-0.728, 0.4864, 2.765), (-0.6191, 0.6191, 2.765), (0.3351, -0.8089, 2.765), (0.1708, -0.8588, 2.765), (0.3351, 0.8089, 2.765), (-0.4864, 0.728, 2.765), (-9.034e-08, -0.8756, 2.765), (0.4864, 0.728, 2.765), (-0.3351, 0.8089, 2.765), (-0.1708, -0.8588, 2.765), (0.6191, 0.6191, 2.765), (-0.1708, 0.8588, 2.765), (-0.3351, -0.8089, 2.765), (0.728, 0.4864, 2.765), (-0.4864, -0.728, 2.765), (0.8089, 0.3351, 2.765), (-0.6191, -0.6191, 2.765), (0.8588, 0.1708, 2.765), (-0.728, -0.4864, 2.765), (0.8756, 5.923e-07, 2.765), (-0.8089, -0.3351, 2.765), (0.8588, -0.1708, 2.765), (-0.8588, -0.1708, 2.765), (0.8089, -0.3351, 2.765), (-0.8756, 1.185e-06, 2.765), (0.728, -0.4864, 2.765), (-0.8588, 0.1708, 2.765), (0.6191, -0.6191, 2.765), (-0.8089, 0.3351, 2.765), (0.4864, -0.728, 2.765), (-8.179e-08, 0.9261, 2.859), (0.1807, 0.9083, 2.859), (-0.77, 0.5145, 2.859), (-0.6549, 0.6549, 2.859), (0.3544, -0.8556, 2.859), (0.1807, -0.9083, 2.859), (0.3544, 0.8556, 2.859), (-0.5145, 0.77, 2.859), (-8.179e-08, -0.9261, 2.859), (0.5145, 0.77, 2.859), (-0.3544, 0.8556, 2.859), (-0.1807, -0.9083, 2.859), (0.6549, 0.6549, 2.859), (-0.1807, 0.9083, 2.859), (-0.3544, -0.8556, 2.859), (0.77, 0.5145, 2.859), (-0.5145, -0.77, 2.859), (0.8556, 0.3544, 2.859), (-0.6549, -0.6549, 2.859), (0.9083, 0.1807, 2.859), (-0.77, -0.5145, 2.859), (0.9261, 6.265e-07, 2.859), (-0.8556, -0.3544, 2.859), (0.9083, -0.1807, 2.859), (-0.9083, -0.1807, 2.859), (0.8556, -0.3544, 2.859), (-0.9261, 1.253e-06, 2.859), (0.77, -0.5145, 2.859), (-0.9083, 0.1807, 2.859), (0.6549, -0.6549, 2.859), (-0.8556, 0.3544, 2.859), (0.5145, -0.77, 2.859), (-8.167e-08, 0.9261, 2.892), (0.1807, 0.9083, 2.892), (-0.77, 0.5145, 2.892), (-0.6549, 0.6549, 2.892), (0.3544, -0.8556, 2.892), (0.1807, -0.9083, 2.892), (0.3544, 0.8556, 2.892), (-0.5145, 0.77, 2.892), (-8.167e-08, -0.9261, 2.892), (0.5145, 0.77, 2.892), (-0.3544, 0.8556, 2.892), (-0.1807, -0.9083, 2.892), (0.6549, 0.6549, 2.892), (-0.1807, 0.9083, 2.892), (-0.3544, -0.8556, 2.892), (0.77, 0.5145, 2.892), (-0.5145, -0.77, 2.892), (0.8556, 0.3544, 2.892), (-0.6549, -0.6549, 2.892), (0.9083, 0.1807, 2.892), (-0.77, -0.5145, 2.892), (0.9261, 6.203e-07, 2.892), (-0.8556, -0.3544, 2.892), (0.9083, -0.1807, 2.892), (-0.9083, -0.1807, 2.892), (0.8556, -0.3544, 2.892), (-0.9261, 1.247e-06, 2.892), (0.77, -0.5145, 2.892), (-0.9083, 0.1807, 2.892), (0.6549, -0.6549, 2.892), (-0.8556, 0.3544, 2.892), (0.5145, -0.77, 2.892), (-8.872e-08, 0.8845, 2.992), (0.1725, 0.8675, 2.992), (-0.7354, 0.4914, 2.992), (-0.6254, 0.6254, 2.992), (0.3385, -0.8171, 2.992), (0.1725, -0.8675, 2.992), (0.3385, 0.8171, 2.992), (-0.4914, 0.7354, 2.992), (-8.872e-08, -0.8844, 2.992), (0.4914, 0.7354, 2.992), (-0.3385, 0.8171, 2.992), (-0.1725, -0.8675, 2.992), (0.6254, 0.6254, 2.992), (-0.1725, 0.8675, 2.992), (-0.3385, -0.8171, 2.992), (0.7354, 0.4914, 2.992), (-0.4914, -0.7354, 2.992), (0.8171, 0.3385, 2.992), (-0.6254, -0.6254, 2.992), (0.8675, 0.1725, 2.992), (-0.7354, -0.4914, 2.992), (0.8845, 5.924e-07, 2.992), (-0.8171, -0.3385, 2.992), (0.8675, -0.1725, 2.992), (-0.8675, -0.1725, 2.992), (0.8171, -0.3385, 2.992), (-0.8845, 1.191e-06, 2.992), (0.7354, -0.4914, 2.992), (-0.8675, 0.1725, 2.992), (0.6254, -0.6254, 2.992), (-0.8171, 0.3385, 2.992), (0.4914, -0.7354, 2.992), (-2.707e-09, 1.393, 3.302), (0.2717, 1.366, 3.302), (-1.158, 0.7737, 3.302), (-0.9847, 0.9847, 3.302), (0.5329, -1.287, 3.302), (0.2717, -1.366, 3.302), (0.5329, 1.287, 3.302), (-0.7737, 1.158, 3.302), (-2.707e-09, -1.393, 3.302), (0.7737, 1.158, 3.302), (-0.5329, 1.287, 3.302), (-0.2717, -1.366, 3.302), (0.9847, 0.9847, 3.302), (-0.2717, 1.366, 3.302), (-0.5329, -1.287, 3.302), (1.158, 0.7737, 3.302), (-0.7737, -1.158, 3.302), (1.287, 0.5329, 3.302), (-0.9847, -0.9847, 3.302), (1.366, 0.2717, 3.302), (-1.158, -0.7737, 3.302), (1.393, 9.328e-07, 3.302), (-1.287, -0.5329, 3.302), (1.366, -0.2717, 3.302), (-1.366, -0.2717, 3.302), (1.287, -0.5329, 3.302), (-1.393, 1.875e-06, 3.302), (1.158, -0.7737, 3.302), (-1.366, 0.2717, 3.302), (0.9847, -0.9847, 3.302), (-1.287, 0.5329, 3.302), (0.7737, -1.158, 3.302), (-2.707e-09, 1.393, 3.748), (-1.158, 0.7737, 3.748), (-0.9847, 0.9847, 3.748), (0.5329, -1.287, 3.748), (0.2717, -1.366, 3.748), (0.5329, 1.287, 3.748), (-2.707e-09, -1.393, 3.748), (0.7737, 1.158, 3.748), (-0.5329, 1.287, 3.748), (0.9847, 0.9847, 3.748), (-0.2717, 1.366, 3.748), (-0.5329, -1.287, 3.748), (-0.7737, -1.158, 3.748), (1.287, 0.5329, 3.748), (-0.9847, -0.9847, 3.748), (1.366, 0.2717, 3.748), (1.393, 9.328e-07, 3.748), (-1.287, -0.5329, 3.748), (-1.366, -0.2717, 3.748), (1.287, -0.5329, 3.748), (-1.393, 1.875e-06, 3.748), (1.158, -0.7737, 3.748), (0.9847, -0.9847, 3.748), (-1.287, 0.5329, 3.748), (-7.456e-09, 1.365, 3.782), (-1.135, 0.7581, 3.782), (-0.9649, 0.9649, 3.782), (0.5222, -1.261, 3.782), (0.2662, -1.338, 3.782), (0.5222, 1.261, 3.782), (-7.456e-09, -1.365, 3.782), (0.7581, 1.135, 3.782), (-0.5222, 1.261, 3.782), (0.9649, 0.9649, 3.782), (-0.2662, 1.338, 3.782), (-0.5222, -1.261, 3.782), (-0.7581, -1.135, 3.782), (1.261, 0.5222, 3.782), (-0.9649, -0.9649, 3.782), (1.338, 0.2662, 3.782), (1.365, 9.14e-07, 3.782), (-1.261, -0.5222, 3.782), (-1.338, -0.2662, 3.782), (1.261, -0.5222, 3.782), (-1.365, 1.837e-06, 3.782), (1.135, -0.7581, 3.782), (0.9649, -0.9649, 3.782), (-1.261, 0.5222, 3.782), (-6.153e-08, 1.045, 3.782), (-0.869, 0.5806, 3.782), (-0.739, 0.739, 3.782), (0.3999, -0.9655, 3.782), (0.2039, -1.025, 3.782), (0.3999, 0.9655, 3.782), (-6.153e-08, -1.045, 3.782), (0.5806, 0.869, 3.782), (-0.3999, 0.9655, 3.782), (0.739, 0.739, 3.782), (-0.2039, 1.025, 3.782), (-0.3999, -0.9655, 3.782), (-0.5806, -0.869, 3.782), (0.9655, 0.3999, 3.782), (-0.739, -0.739, 3.782), (1.025, 0.2039, 3.782), (1.045, 7e-07, 3.782), (-0.9655, -0.3999, 3.782), (-1.025, -0.2039, 3.782), (0.9655, -0.3999, 3.782), (-1.045, 1.407e-06, 3.782), (0.869, -0.5806, 3.782), (0.739, -0.739, 3.782), (-0.9655, 0.3999, 3.782), (-6.153e-08, 1.045, 3.782), (-0.869, 0.5806, 3.782), (0.3999, -0.9655, 3.782), (0.2039, -1.025, 3.782), (0.3999, 0.9655, 3.782), (-6.153e-08, -1.045, 3.782), (0.5806, 0.869, 3.782), (-0.3999, 0.9655, 3.782), (0.739, 0.739, 3.782), (-0.2039, 1.025, 3.782), (-0.3999, -0.9655, 3.782), (-0.5806, -0.869, 3.782), (0.9655, 0.3999, 3.782), (-0.739, -0.739, 3.782), (1.025, 0.2039, 3.782), (1.045, 7e-07, 3.782), (-0.9655, -0.3999, 3.782), (-1.025, -0.2039, 3.782), (0.9655, -0.3999, 3.782), (-1.045, 1.407e-06, 3.782), (0.869, -0.5806, 3.782), (-0.9655, 0.3999, 3.782), (-6.153e-08, 1.045, 3.782), (-0.869, 0.5806, 3.782), (-0.739, 0.739, 3.782), (0.3999, -0.9655, 3.782), (0.2039, -1.025, 3.782), (0.3999, 0.9655, 3.782), (-6.153e-08, -1.045, 3.782), (0.5806, 0.869, 3.782), (-0.3999, 0.9655, 3.782), (0.739, 0.739, 3.782), (-0.2039, 1.025, 3.782), (-0.3999, -0.9655, 3.782), (-0.5806, -0.869, 3.782), (0.9655, 0.3999, 3.782), (-0.739, -0.739, 3.782), (1.025, 0.2039, 3.782), (1.045, 7e-07, 3.782), (-0.9655, -0.3999, 3.782), (-1.025, -0.2039, 3.782), (0.9655, -0.3999, 3.782), (-1.045, 1.407e-06, 3.782), (0.869, -0.5806, 3.782), (0.739, -0.739, 3.782), (-0.9655, 0.3999, 3.782), (-6.455e-08, 1.027, 3.75), (-0.8541, 0.5707, 3.75), (-0.7264, 0.7264, 3.75), (0.3931, -0.949, 3.75), (0.2004, -1.007, 3.75), (0.3931, 0.949, 3.75), (-6.455e-08, -1.027, 3.75), (0.5707, 0.8541, 3.75), (-0.3931, 0.949, 3.75), (0.7264, 0.7264, 3.75), (-0.2004, 1.007, 3.75), (-0.3931, -0.949, 3.75), (-0.5707, -0.8541, 3.75), (0.949, 0.3931, 3.75), (-0.7264, -0.7264, 3.75), (1.007, 0.2004, 3.75), (1.027, 6.881e-07, 3.75), (-0.949, -0.3931, 3.75), (-1.007, -0.2004, 3.75), (0.949, -0.3931, 3.75), (-1.027, 1.383e-06, 3.75), (0.8541, -0.5707, 3.75), (0.7264, -0.7264, 3.75), (-0.949, 0.3931, 3.75), (-6.455e-08, 1.027, 3.587), (0.2004, 1.007, 3.587), (-0.8541, 0.5707, 3.587), (-0.7264, 0.7264, 3.587), (0.3931, -0.949, 3.587), (0.2004, -1.007, 3.587), (0.3931, 0.949, 3.587), (-0.5707, 0.8541, 3.587), (-6.455e-08, -1.027, 3.587), (0.5707, 0.8541, 3.587), (-0.3931, 0.949, 3.587), (-0.2004, -1.007, 3.587), (0.7264, 0.7264, 3.587), (-0.2004, 1.007, 3.587), (-0.3931, -0.949, 3.587), (0.8541, 0.5707, 3.587), (-0.5707, -0.8541, 3.587), (0.949, 0.3931, 3.587), (-0.7264, -0.7264, 3.587), (1.007, 0.2004, 3.587), (-0.8541, -0.5707, 3.587), (1.027, 6.881e-07, 3.587), (-0.949, -0.3931, 3.587), (1.007, -0.2004, 3.587), (-1.007, -0.2004, 3.587), (0.949, -0.3931, 3.587), (-1.027, 1.383e-06, 3.587), (0.8541, -0.5707, 3.587), (-1.007, 0.2004, 3.587), (0.7264, -0.7264, 3.587), (-0.949, 0.3931, 3.587), (0.5707, -0.8541, 3.587), (1.366, -0.2717, 3.589), (1.393, 9.328e-07, 3.589), (-0.5329, 1.287, 3.589), (-0.7737, 1.158, 3.589), (-1.287, -0.5329, 3.589), (-1.158, -0.7737, 3.589), (0.7737, 1.158, 3.589), (0.5329, 1.287, 3.589), (1.366, 0.2717, 3.589), (-2.707e-09, -1.393, 3.589), (0.2717, -1.366, 3.589), (-0.9847, -0.9847, 3.589), (0.5329, -1.287, 3.589), (0.7737, -1.158, 3.589), (-0.9847, 0.9847, 3.589), (1.287, 0.5329, 3.589), (-1.158, 0.7737, 3.589), (-1.287, 0.5329, 3.589), (0.2717, 1.366, 3.589), (-0.7737, -1.158, 3.589), (0.9847, -0.9847, 3.589), (1.158, 0.7737, 3.589), (-1.366, 0.2717, 3.589), (-0.5329, -1.287, 3.589), (1.158, -0.7737, 3.589), (-2.707e-09, 1.393, 3.589), (-0.2717, 1.366, 3.589), (-1.393, 1.875e-06, 3.589), (0.9847, 0.9847, 3.589), (1.287, -0.5329, 3.589), (-0.2717, -1.366, 3.589), (-1.366, -0.2717, 3.589)], [(1383, 1360), (1358, 1381), (1367, 1390), (1356, 1379), (1366, 1389)], [(1053, 1087, 1057, 928), (805, 932, 936, 809), (809, 936, 940, 813), (813, 940, 944, 817), (817, 944, 948, 821), (821, 948, 952, 825), (825, 952, 956, 829), (829, 956, 960, 833), (833, 960, 964, 837), (837, 964, 968, 841), (841, 968, 972, 845), (845, 972, 976, 849), (849, 976, 980, 853), (853, 980, 984, 857), (857, 984, 988, 861), (861, 988, 992, 865), (865, 992, 996, 869), (869, 996, 1000, 873), (873, 1000, 1004, 877), (877, 1004, 1008, 881), (881, 1008, 1012, 885), (885, 1012, 1016, 889), (889, 1016, 1020, 893), (893, 1020, 1024, 897), (897, 1024, 1028, 901), (901, 1028, 1032, 905), (905, 1032, 1036, 909), (909, 1036, 1040, 913), (913, 1040, 1044, 917), (917, 1044, 1048, 921), (29, 27, 1101, 1102), (921, 1048, 1052, 925), (800, 929, 932, 805), (0, 2, 4, 6, 8, 10, 12, 14, 16, 18, 20, 22, 24, 26, 28, 30, 32, 34, 36, 38, 40, 42, 44, 46, 48, 50, 52, 54, 56, 58, 60, 62), (189, 316, 193, 64), (0, 65, 68, 2), (64, 193, 196, 69), (192, 321, 324, 197), (320, 449, 452, 325), (448, 577, 579, 453), (60, 184, 188, 62), (185, 312, 316, 189), (313, 440, 444, 317), (441, 568, 572, 445), (569, 666, 669, 573), (58, 180, 184, 60), (181, 308, 312, 185), (309, 436, 440, 313), (437, 564, 568, 441), (565, 663, 666, 569), (56, 176, 180, 58), (177, 304, 308, 181), (305, 432, 436, 309), (433, 560, 564, 437), (561, 660, 663, 565), (54, 172, 176, 56), (173, 300, 304, 177), (301, 428, 432, 305), (429, 556, 560, 433), (557, 657, 660, 561), (52, 168, 172, 54), (169, 296, 300, 173), (297, 424, 428, 301), (425, 552, 556, 429), (553, 654, 657, 557), (50, 164, 168, 52), (165, 292, 296, 169), (293, 420, 424, 297), (421, 548, 552, 425), (549, 651, 654, 553), (48, 160, 164, 50), (161, 288, 292, 165), (289, 416, 420, 293), (417, 544, 548, 421), (545, 648, 651, 549), (46, 156, 160, 48), (157, 284, 288, 161), (285, 412, 416, 289), (413, 540, 544, 417), (541, 645, 648, 545), (1049, 1086, 1087, 1053), (44, 152, 156, 46), (153, 280, 284, 157), (281, 408, 412, 285), (409, 536, 540, 413), (537, 642, 645, 541), (1045, 1085, 1086, 1049), (42, 148, 152, 44), (149, 276, 280, 153), (277, 404, 408, 281), (405, 532, 536, 409), (533, 639, 642, 537), (1041, 1084, 1085, 1045), (40, 144, 148, 42), (145, 272, 276, 149), (273, 400, 404, 277), (401, 528, 532, 405), (529, 636, 639, 533), (1037, 1083, 1084, 1041), (38, 140, 144, 40), (141, 268, 272, 145), (269, 396, 400, 273), (397, 524, 528, 401), (525, 633, 636, 529), (1033, 1082, 1083, 1037), (36, 136, 140, 38), (137, 264, 268, 141), (265, 392, 396, 269), (393, 520, 524, 397), (521, 630, 633, 525), (1029, 1081, 1082, 1033), (34, 132, 136, 36), (133, 260, 264, 137), (261, 388, 392, 265), (389, 516, 520, 393), (517, 627, 630, 521), (1025, 1080, 1081, 1029), (32, 128, 132, 34), (129, 256, 260, 133), (257, 384, 388, 261), (385, 512, 516, 389), (513, 624, 627, 517), (1021, 1079, 1080, 1025), (30, 124, 128, 32), (125, 252, 256, 129), (253, 380, 384, 257), (381, 508, 512, 385), (509, 621, 624, 513), (1017, 1078, 1079, 1021), (28, 120, 124, 30), (121, 248, 252, 125), (249, 376, 380, 253), (377, 504, 508, 381), (505, 618, 621, 509), (1013, 1077, 1078, 1017), (26, 116, 120, 28), (117, 244, 248, 121), (245, 372, 376, 249), (373, 500, 504, 377), (501, 615, 618, 505), (1009, 1076, 1077, 1013), (24, 112, 116, 26), (113, 240, 244, 117), (241, 368, 372, 245), (369, 496, 500, 373), (497, 612, 615, 501), (1005, 1075, 1076, 1009), (22, 108, 112, 24), (109, 236, 240, 113), (237, 364, 368, 241), (365, 492, 496, 369), (493, 609, 612, 497), (1001, 1074, 1075, 1005), (20, 104, 108, 22), (105, 232, 236, 109), (233, 360, 364, 237), (361, 488, 492, 365), (489, 606, 609, 493), (997, 1073, 1074, 1001), (18, 100, 104, 20), (101, 228, 232, 105), (229, 356, 360, 233), (357, 484, 488, 361), (485, 603, 606, 489), (993, 1072, 1073, 997), (16, 96, 100, 18), (97, 224, 228, 101), (225, 352, 356, 229), (353, 480, 484, 357), (481, 600, 603, 485), (989, 1071, 1072, 993), (14, 92, 96, 16), (93, 220, 224, 97), (221, 348, 352, 225), (349, 476, 480, 353), (477, 597, 600, 481), (985, 1070, 1071, 989), (12, 88, 92, 14), (89, 216, 220, 93), (217, 344, 348, 221), (345, 472, 476, 349), (473, 594, 597, 477), (981, 1069, 1070, 985), (10, 84, 88, 12), (85, 212, 216, 89), (213, 340, 344, 217), (341, 468, 472, 345), (469, 591, 594, 473), (977, 1068, 1069, 981), (8, 80, 84, 10), (81, 208, 212, 85), (209, 336, 340, 213), (337, 464, 468, 341), (465, 588, 591, 469), (973, 1067, 1068, 977), (6, 76, 80, 8), (77, 204, 208, 81), (205, 332, 336, 209), (333, 460, 464, 337), (461, 585, 588, 465), (969, 1066, 1067, 973), (4, 72, 76, 6), (73, 200, 204, 77), (201, 328, 332, 205), (329, 456, 460, 333), (457, 582, 585, 461), (965, 1065, 1066, 969), (2, 68, 72, 4), (69, 196, 200, 73), (197, 324, 328, 201), (325, 452, 456, 329), (453, 579, 582, 457), (961, 1064, 1065, 965), (957, 1063, 1064, 961), (953, 1062, 1063, 957), (949, 1061, 1062, 953), (945, 1060, 1061, 949), (941, 1059, 1060, 945), (576, 673, 676, 580), (672, 801, 804, 677), (667, 792, 796, 670), (793, 920, 924, 797), (664, 788, 792, 667), (789, 916, 920, 793), (661, 784, 788, 664), (785, 912, 916, 789), (658, 780, 784, 661), (781, 908, 912, 785), (655, 776, 780, 658), (777, 904, 908, 781), (652, 772, 776, 655), (773, 900, 904, 777), (649, 768, 772, 652), (769, 896, 900, 773), (646, 764, 768, 649), (765, 892, 896, 769), (643, 760, 764, 646), (761, 888, 892, 765), (640, 756, 760, 643), (757, 884, 888, 761), (637, 752, 756, 640), (753, 880, 884, 757), (634, 748, 752, 637), (749, 876, 880, 753), (631, 744, 748, 634), (745, 872, 876, 749), (628, 740, 744, 631), (741, 868, 872, 745), (625, 736, 740, 628), (737, 864, 868, 741), (622, 732, 736, 625), (733, 860, 864, 737), (619, 728, 732, 622), (729, 856, 860, 733), (616, 724, 728, 619), (725, 852, 856, 729), (613, 720, 724, 616), (721, 848, 852, 725), (610, 716, 720, 613), (717, 844, 848, 721), (607, 712, 716, 610), (713, 840, 844, 717), (604, 708, 712, 607), (709, 836, 840, 713), (601, 704, 708, 604), (705, 832, 836, 709), (598, 700, 704, 601), (701, 828, 832, 705), (595, 696, 700, 598), (697, 824, 828, 701), (592, 692, 696, 595), (693, 820, 824, 697), (589, 688, 692, 592), (689, 816, 820, 693), (586, 684, 688, 589), (685, 812, 816, 689), (583, 680, 684, 586), (681, 808, 812, 685), (580, 676, 680, 583), (677, 804, 808, 681), (670, 796, 673, 576), (933, 1056, 1058, 937), (189, 64, 66, 191), (191, 66, 67, 190), (190, 67, 65, 188), (185, 189, 191, 187), (187, 191, 190, 186), (186, 190, 188, 184), (181, 185, 187, 183), (183, 187, 186, 182), (182, 186, 184, 180), (177, 181, 183, 179), (179, 183, 182, 178), (178, 182, 180, 176), (173, 177, 179, 175), (175, 179, 178, 174), (174, 178, 176, 172), (169, 173, 175, 171), (171, 175, 174, 170), (170, 174, 172, 168), (165, 169, 171, 167), (167, 171, 170, 166), (166, 170, 168, 164), (161, 165, 167, 163), (163, 167, 166, 162), (162, 166, 164, 160), (157, 161, 163, 159), (159, 163, 162, 158), (158, 162, 160, 156), (153, 157, 159, 155), (155, 159, 158, 154), (154, 158, 156, 152), (149, 153, 155, 151), (151, 155, 154, 150), (150, 154, 152, 148), (145, 149, 151, 147), (147, 151, 150, 146), (146, 150, 148, 144), (141, 145, 147, 143), (143, 147, 146, 142), (142, 146, 144, 140), (137, 141, 143, 139), (139, 143, 142, 138), (138, 142, 140, 136), (133, 137, 139, 135), (135, 139, 138, 134), (134, 138, 136, 132), (129, 133, 135, 131), (131, 135, 134, 130), (130, 134, 132, 128), (125, 129, 131, 127), (127, 131, 130, 126), (126, 130, 128, 124), (121, 125, 127, 123), (123, 127, 126, 122), (122, 126, 124, 120), (117, 121, 123, 119), (119, 123, 122, 118), (118, 122, 120, 116), (113, 117, 119, 115), (115, 119, 118, 114), (114, 118, 116, 112), (109, 113, 115, 111), (111, 115, 114, 110), (110, 114, 112, 108), (105, 109, 111, 107), (107, 111, 110, 106), (106, 110, 108, 104), (101, 105, 107, 103), (103, 107, 106, 102), (102, 106, 104, 100), (97, 101, 103, 99), (99, 103, 102, 98), (98, 102, 100, 96), (93, 97, 99, 95), (95, 99, 98, 94), (94, 98, 96, 92), (89, 93, 95, 91), (91, 95, 94, 90), (90, 94, 92, 88), (85, 89, 91, 87), (87, 91, 90, 86), (86, 90, 88, 84), (81, 85, 87, 83), (83, 87, 86, 82), (82, 86, 84, 80), (77, 81, 83, 79), (79, 83, 82, 78), (78, 82, 80, 76), (73, 77, 79, 75), (75, 79, 78, 74), (74, 78, 76, 72), (69, 73, 75, 71), (71, 75, 74, 70), (70, 74, 72, 68), (64, 69, 71, 66), (66, 71, 70, 67), (67, 70, 68, 65), (62, 188, 65, 0), (317, 192, 194, 319), (319, 194, 195, 318), (318, 195, 193, 316), (313, 317, 319, 315), (315, 319, 318, 314), (314, 318, 316, 312), (309, 313, 315, 311), (311, 315, 314, 310), (310, 314, 312, 308), (305, 309, 311, 307), (307, 311, 310, 306), (306, 310, 308, 304), (301, 305, 307, 303), (303, 307, 306, 302), (302, 306, 304, 300), (297, 301, 303, 299), (299, 303, 302, 298), (298, 302, 300, 296), (293, 297, 299, 295), (295, 299, 298, 294), (294, 298, 296, 292), (289, 293, 295, 291), (291, 295, 294, 290), (290, 294, 292, 288), (285, 289, 291, 287), (287, 291, 290, 286), (286, 290, 288, 284), (281, 285, 287, 283), (283, 287, 286, 282), (282, 286, 284, 280), (277, 281, 283, 279), (279, 283, 282, 278), (278, 282, 280, 276), (273, 277, 279, 275), (275, 279, 278, 274), (274, 278, 276, 272), (269, 273, 275, 271), (271, 275, 274, 270), (270, 274, 272, 268), (265, 269, 271, 267), (267, 271, 270, 266), (266, 270, 268, 264), (261, 265, 267, 263), (263, 267, 266, 262), (262, 266, 264, 260), (257, 261, 263, 259), (259, 263, 262, 258), (258, 262, 260, 256), (253, 257, 259, 255), (255, 259, 258, 254), (254, 258, 256, 252), (249, 253, 255, 251), (251, 255, 254, 250), (250, 254, 252, 248), (245, 249, 251, 247), (247, 251, 250, 246), (246, 250, 248, 244), (241, 245, 247, 243), (243, 247, 246, 242), (242, 246, 244, 240), (237, 241, 243, 239), (239, 243, 242, 238), (238, 242, 240, 236), (233, 237, 239, 235), (235, 239, 238, 234), (234, 238, 236, 232), (229, 233, 235, 231), (231, 235, 234, 230), (230, 234, 232, 228), (225, 229, 231, 227), (227, 231, 230, 226), (226, 230, 228, 224), (221, 225, 227, 223), (223, 227, 226, 222), (222, 226, 224, 220), (217, 221, 223, 219), (219, 223, 222, 218), (218, 222, 220, 216), (213, 217, 219, 215), (215, 219, 218, 214), (214, 218, 216, 212), (209, 213, 215, 211), (211, 215, 214, 210), (210, 214, 212, 208), (205, 209, 211, 207), (207, 211, 210, 206), (206, 210, 208, 204), (201, 205, 207, 203), (203, 207, 206, 202), (202, 206, 204, 200), (197, 201, 203, 199), (199, 203, 202, 198), (198, 202, 200, 196), (192, 197, 199, 194), (194, 199, 198, 195), (195, 198, 196, 193), (317, 444, 321, 192), (445, 320, 322, 447), (447, 322, 323, 446), (446, 323, 321, 444), (441, 445, 447, 443), (443, 447, 446, 442), (442, 446, 444, 440), (437, 441, 443, 439), (439, 443, 442, 438), (438, 442, 440, 436), (433, 437, 439, 435), (435, 439, 438, 434), (434, 438, 436, 432), (429, 433, 435, 431), (431, 435, 434, 430), (430, 434, 432, 428), (425, 429, 431, 427), (427, 431, 430, 426), (426, 430, 428, 424), (421, 425, 427, 423), (423, 427, 426, 422), (422, 426, 424, 420), (417, 421, 423, 419), (419, 423, 422, 418), (418, 422, 420, 416), (413, 417, 419, 415), (415, 419, 418, 414), (414, 418, 416, 412), (409, 413, 415, 411), (411, 415, 414, 410), (410, 414, 412, 408), (405, 409, 411, 407), (407, 411, 410, 406), (406, 410, 408, 404), (401, 405, 407, 403), (403, 407, 406, 402), (402, 406, 404, 400), (397, 401, 403, 399), (399, 403, 402, 398), (398, 402, 400, 396), (393, 397, 399, 395), (395, 399, 398, 394), (394, 398, 396, 392), (389, 393, 395, 391), (391, 395, 394, 390), (390, 394, 392, 388), (385, 389, 391, 387), (387, 391, 390, 386), (386, 390, 388, 384), (381, 385, 387, 383), (383, 387, 386, 382), (382, 386, 384, 380), (377, 381, 383, 379), (379, 383, 382, 378), (378, 382, 380, 376), (373, 377, 379, 375), (375, 379, 378, 374), (374, 378, 376, 372), (369, 373, 375, 371), (371, 375, 374, 370), (370, 374, 372, 368), (365, 369, 371, 367), (367, 371, 370, 366), (366, 370, 368, 364), (361, 365, 367, 363), (363, 367, 366, 362), (362, 366, 364, 360), (357, 361, 363, 359), (359, 363, 362, 358), (358, 362, 360, 356), (353, 357, 359, 355), (355, 359, 358, 354), (354, 358, 356, 352), (349, 353, 355, 351), (351, 355, 354, 350), (350, 354, 352, 348), (345, 349, 351, 347), (347, 351, 350, 346), (346, 350, 348, 344), (341, 345, 347, 343), (343, 347, 346, 342), (342, 346, 344, 340), (337, 341, 343, 339), (339, 343, 342, 338), (338, 342, 340, 336), (333, 337, 339, 335), (335, 339, 338, 334), (334, 338, 336, 332), (329, 333, 335, 331), (331, 335, 334, 330), (330, 334, 332, 328), (325, 329, 331, 327), (327, 331, 330, 326), (326, 330, 328, 324), (320, 325, 327, 322), (322, 327, 326, 323), (323, 326, 324, 321), (445, 572, 449, 320), (573, 448, 450, 575), (575, 450, 451, 574), (574, 451, 449, 572), (569, 573, 575, 571), (571, 575, 574, 570), (570, 574, 572, 568), (565, 569, 571, 567), (567, 571, 570, 566), (566, 570, 568, 564), (561, 565, 567, 563), (563, 567, 566, 562), (562, 566, 564, 560), (557, 561, 563, 559), (559, 563, 562, 558), (558, 562, 560, 556), (553, 557, 559, 555), (555, 559, 558, 554), (554, 558, 556, 552), (549, 553, 555, 551), (551, 555, 554, 550), (550, 554, 552, 548), (545, 549, 551, 547), (547, 551, 550, 546), (546, 550, 548, 544), (541, 545, 547, 543), (543, 547, 546, 542), (542, 546, 544, 540), (537, 541, 543, 539), (539, 543, 542, 538), (538, 542, 540, 536), (533, 537, 539, 535), (535, 539, 538, 534), (534, 538, 536, 532), (529, 533, 535, 531), (531, 535, 534, 530), (530, 534, 532, 528), (525, 529, 531, 527), (527, 531, 530, 526), (526, 530, 528, 524), (521, 525, 527, 523), (523, 527, 526, 522), (522, 526, 524, 520), (517, 521, 523, 519), (519, 523, 522, 518), (518, 522, 520, 516), (513, 517, 519, 515), (515, 519, 518, 514), (514, 518, 516, 512), (509, 513, 515, 511), (511, 515, 514, 510), (510, 514, 512, 508), (505, 509, 511, 507), (507, 511, 510, 506), (506, 510, 508, 504), (501, 505, 507, 503), (503, 507, 506, 502), (502, 506, 504, 500), (497, 501, 503, 499), (499, 503, 502, 498), (498, 502, 500, 496), (493, 497, 499, 495), (495, 499, 498, 494), (494, 498, 496, 492), (489, 493, 495, 491), (491, 495, 494, 490), (490, 494, 492, 488), (485, 489, 491, 487), (487, 491, 490, 486), (486, 490, 488, 484), (481, 485, 487, 483), (483, 487, 486, 482), (482, 486, 484, 480), (477, 481, 483, 479), (479, 483, 482, 478), (478, 482, 480, 476), (473, 477, 479, 475), (475, 479, 478, 474), (474, 478, 476, 472), (469, 473, 475, 471), (471, 475, 474, 470), (470, 474, 472, 468), (465, 469, 471, 467), (467, 471, 470, 466), (466, 470, 468, 464), (461, 465, 467, 463), (463, 467, 466, 462), (462, 466, 464, 460), (457, 461, 463, 459), (459, 463, 462, 458), (458, 462, 460, 456), (453, 457, 459, 455), (455, 459, 458, 454), (454, 458, 456, 452), (448, 453, 455, 450), (450, 455, 454, 451), (451, 454, 452, 449), (573, 669, 577, 448), (670, 576, 578, 671), (671, 578, 577, 669), (667, 670, 671, 668), (668, 671, 669, 666), (664, 667, 668, 665), (665, 668, 666, 663), (661, 664, 665, 662), (662, 665, 663, 660), (658, 661, 662, 659), (659, 662, 660, 657), (655, 658, 659, 656), (656, 659, 657, 654), (652, 655, 656, 653), (653, 656, 654, 651), (649, 652, 653, 650), (650, 653, 651, 648), (646, 649, 650, 647), (647, 650, 648, 645), (643, 646, 647, 644), (644, 647, 645, 642), (640, 643, 644, 641), (641, 644, 642, 639), (637, 640, 641, 638), (638, 641, 639, 636), (634, 637, 638, 635), (635, 638, 636, 633), (631, 634, 635, 632), (632, 635, 633, 630), (628, 631, 632, 629), (629, 632, 630, 627), (625, 628, 629, 626), (626, 629, 627, 624), (622, 625, 626, 623), (623, 626, 624, 621), (619, 622, 623, 620), (620, 623, 621, 618), (616, 619, 620, 617), (617, 620, 618, 615), (613, 616, 617, 614), (614, 617, 615, 612), (610, 613, 614, 611), (611, 614, 612, 609), (607, 610, 611, 608), (608, 611, 609, 606), (604, 607, 608, 605), (605, 608, 606, 603), (601, 604, 605, 602), (602, 605, 603, 600), (598, 601, 602, 599), (599, 602, 600, 597), (595, 598, 599, 596), (596, 599, 597, 594), (592, 595, 596, 593), (593, 596, 594, 591), (589, 592, 593, 590), (590, 593, 591, 588), (586, 589, 590, 587), (587, 590, 588, 585), (583, 586, 587, 584), (584, 587, 585, 582), (580, 583, 584, 581), (581, 584, 582, 579), (576, 580, 581, 578), (578, 581, 579, 577), (797, 924, 801, 672), (797, 672, 674, 799), (799, 674, 675, 798), (798, 675, 673, 796), (793, 797, 799, 795), (795, 799, 798, 794), (794, 798, 796, 792), (789, 793, 795, 791), (791, 795, 794, 790), (790, 794, 792, 788), (785, 789, 791, 787), (787, 791, 790, 786), (786, 790, 788, 784), (781, 785, 787, 783), (783, 787, 786, 782), (782, 786, 784, 780), (777, 781, 783, 779), (779, 783, 782, 778), (778, 782, 780, 776), (773, 777, 779, 775), (775, 779, 778, 774), (774, 778, 776, 772), (769, 773, 775, 771), (771, 775, 774, 770), (770, 774, 772, 768), (765, 769, 771, 767), (767, 771, 770, 766), (766, 770, 768, 764), (761, 765, 767, 763), (763, 767, 766, 762), (762, 766, 764, 760), (757, 761, 763, 759), (759, 763, 762, 758), (758, 762, 760, 756), (753, 757, 759, 755), (755, 759, 758, 754), (754, 758, 756, 752), (749, 753, 755, 751), (751, 755, 754, 750), (750, 754, 752, 748), (745, 749, 751, 747), (747, 751, 750, 746), (746, 750, 748, 744), (741, 745, 747, 743), (743, 747, 746, 742), (742, 746, 744, 740), (737, 741, 743, 739), (739, 743, 742, 738), (738, 742, 740, 736), (733, 737, 739, 735), (735, 739, 738, 734), (734, 738, 736, 732), (729, 733, 735, 731), (731, 735, 734, 730), (730, 734, 732, 728), (725, 729, 731, 727), (727, 731, 730, 726), (726, 730, 728, 724), (721, 725, 727, 723), (723, 727, 726, 722), (722, 726, 724, 720), (717, 721, 723, 719), (719, 723, 722, 718), (718, 722, 720, 716), (713, 717, 719, 715), (715, 719, 718, 714), (714, 718, 716, 712), (709, 713, 715, 711), (711, 715, 714, 710), (710, 714, 712, 708), (705, 709, 711, 707), (707, 711, 710, 706), (706, 710, 708, 704), (701, 705, 707, 703), (703, 707, 706, 702), (702, 706, 704, 700), (697, 701, 703, 699), (699, 703, 702, 698), (698, 702, 700, 696), (693, 697, 699, 695), (695, 699, 698, 694), (694, 698, 696, 692), (689, 693, 695, 691), (691, 695, 694, 690), (690, 694, 692, 688), (685, 689, 691, 687), (687, 691, 690, 686), (686, 690, 688, 684), (681, 685, 687, 683), (683, 687, 686, 682), (682, 686, 684, 680), (677, 681, 683, 679), (679, 683, 682, 678), (678, 682, 680, 676), (672, 677, 679, 674), (674, 679, 678, 675), (675, 678, 676, 673), (937, 1058, 1059, 941), (925, 800, 802, 927), (927, 802, 803, 926), (926, 803, 801, 924), (921, 925, 927, 923), (923, 927, 926, 922), (922, 926, 924, 920), (917, 921, 923, 919), (919, 923, 922, 918), (918, 922, 920, 916), (913, 917, 919, 915), (915, 919, 918, 914), (914, 918, 916, 912), (909, 913, 915, 911), (911, 915, 914, 910), (910, 914, 912, 908), (905, 909, 911, 907), (907, 911, 910, 906), (906, 910, 908, 904), (901, 905, 907, 903), (903, 907, 906, 902), (902, 906, 904, 900), (897, 901, 903, 899), (899, 903, 902, 898), (898, 902, 900, 896), (893, 897, 899, 895), (895, 899, 898, 894), (894, 898, 896, 892), (889, 893, 895, 891), (891, 895, 894, 890), (890, 894, 892, 888), (885, 889, 891, 887), (887, 891, 890, 886), (886, 890, 888, 884), (881, 885, 887, 883), (883, 887, 886, 882), (882, 886, 884, 880), (877, 881, 883, 879), (879, 883, 882, 878), (878, 882, 880, 876), (873, 877, 879, 875), (875, 879, 878, 874), (874, 878, 876, 872), (869, 873, 875, 871), (871, 875, 874, 870), (870, 874, 872, 868), (865, 869, 871, 867), (867, 871, 870, 866), (866, 870, 868, 864), (861, 865, 867, 863), (863, 867, 866, 862), (862, 866, 864, 860), (857, 861, 863, 859), (859, 863, 862, 858), (858, 862, 860, 856), (853, 857, 859, 855), (855, 859, 858, 854), (854, 858, 856, 852), (849, 853, 855, 851), (851, 855, 854, 850), (850, 854, 852, 848), (845, 849, 851, 847), (847, 851, 850, 846), (846, 850, 848, 844), (841, 845, 847, 843), (843, 847, 846, 842), (842, 846, 844, 840), (837, 841, 843, 839), (839, 843, 842, 838), (838, 842, 840, 836), (833, 837, 839, 835), (835, 839, 838, 834), (834, 838, 836, 832), (829, 833, 835, 831), (831, 835, 834, 830), (830, 834, 832, 828), (825, 829, 831, 827), (827, 831, 830, 826), (826, 830, 828, 824), (821, 825, 827, 823), (823, 827, 826, 822), (822, 826, 824, 820), (817, 821, 823, 819), (819, 823, 822, 818), (818, 822, 820, 816), (813, 817, 819, 815), (815, 819, 818, 814), (814, 818, 816, 812), (809, 813, 815, 811), (811, 815, 814, 810), (810, 814, 812, 808), (805, 809, 811, 807), (807, 811, 810, 806), (806, 810, 808, 804), (800, 805, 807, 802), (802, 807, 806, 803), (803, 806, 804, 801), (925, 1052, 929, 800), (1053, 928, 930, 1055), (1055, 930, 931, 1054), (1054, 931, 929, 1052), (1049, 1053, 1055, 1051), (1051, 1055, 1054, 1050), (1050, 1054, 1052, 1048), (1045, 1049, 1051, 1047), (1047, 1051, 1050, 1046), (1046, 1050, 1048, 1044), (1041, 1045, 1047, 1043), (1043, 1047, 1046, 1042), (1042, 1046, 1044, 1040), (1037, 1041, 1043, 1039), (1039, 1043, 1042, 1038), (1038, 1042, 1040, 1036), (1033, 1037, 1039, 1035), (1035, 1039, 1038, 1034), (1034, 1038, 1036, 1032), (1029, 1033, 1035, 1031), (1031, 1035, 1034, 1030), (1030, 1034, 1032, 1028), (1025, 1029, 1031, 1027), (1027, 1031, 1030, 1026), (1026, 1030, 1028, 1024), (1021, 1025, 1027, 1023), (1023, 1027, 1026, 1022), (1022, 1026, 1024, 1020), (1017, 1021, 1023, 1019), (1019, 1023, 1022, 1018), (1018, 1022, 1020, 1016), (1013, 1017, 1019, 1015), (1015, 1019, 1018, 1014), (1014, 1018, 1016, 1012), (1009, 1013, 1015, 1011), (1011, 1015, 1014, 1010), (1010, 1014, 1012, 1008), (1005, 1009, 1011, 1007), (1007, 1011, 1010, 1006), (1006, 1010, 1008, 1004), (1001, 1005, 1007, 1003), (1003, 1007, 1006, 1002), (1002, 1006, 1004, 1000), (997, 1001, 1003, 999), (999, 1003, 1002, 998), (998, 1002, 1000, 996), (993, 997, 999, 995), (995, 999, 998, 994), (994, 998, 996, 992), (989, 993, 995, 991), (991, 995, 994, 990), (990, 994, 992, 988), (985, 989, 991, 987), (987, 991, 990, 986), (986, 990, 988, 984), (981, 985, 987, 983), (983, 987, 986, 982), (982, 986, 984, 980), (977, 981, 983, 979), (979, 983, 982, 978), (978, 982, 980, 976), (973, 977, 979, 975), (975, 979, 978, 974), (974, 978, 976, 972), (969, 973, 975, 971), (971, 975, 974, 970), (970, 974, 972, 968), (965, 969, 971, 967), (967, 971, 970, 966), (966, 970, 968, 964), (961, 965, 967, 963), (963, 967, 966, 962), (962, 966, 964, 960), (957, 961, 963, 959), (959, 963, 962, 958), (958, 962, 960, 956), (953, 957, 959, 955), (955, 959, 958, 954), (954, 958, 956, 952), (949, 953, 955, 951), (951, 955, 954, 950), (950, 954, 952, 948), (945, 949, 951, 947), (947, 951, 950, 946), (946, 950, 948, 944), (941, 945, 947, 943), (943, 947, 946, 942), (942, 946, 944, 940), (937, 941, 943, 939), (939, 943, 942, 938), (938, 942, 940, 936), (933, 937, 939, 935), (935, 939, 938, 934), (934, 938, 936, 932), (928, 933, 935, 930), (930, 935, 934, 931), (931, 934, 932, 929), (928, 1057, 1056, 933), (1, 3, 1056, 1057), (3, 5, 1058, 1056), (5, 7, 1059, 1058), (7, 9, 1060, 1059), (9, 11, 1061, 1060), (11, 13, 1062, 1061), (13, 15, 1063, 1062), (15, 17, 1064, 1063), (17, 19, 1065, 1064), (19, 21, 1066, 1065), (21, 23, 1067, 1066), (23, 25, 1068, 1067), (25, 27, 1069, 1068), (27, 29, 1070, 1069), (29, 31, 1071, 1070), (31, 33, 1072, 1071), (33, 35, 1073, 1072), (35, 37, 1074, 1073), (37, 39, 1075, 1074), (39, 41, 1076, 1075), (41, 43, 1077, 1076), (43, 45, 1078, 1077), (45, 47, 1079, 1078), (47, 49, 1080, 1079), (49, 51, 1081, 1080), (51, 53, 1082, 1081), (53, 55, 1083, 1082), (55, 57, 1084, 1083), (57, 59, 1085, 1084), (59, 61, 1086, 1085), (61, 63, 1087, 1086), (63, 1, 1057, 1087), (3, 1, 1089, 1088), (57, 55, 1115, 1116), (31, 29, 1102, 1103), (5, 3, 1088, 1090), (59, 57, 1116, 1117), (33, 31, 1103, 1104), (7, 5, 1090, 1091), (61, 59, 1117, 1118), (35, 33, 1104, 1105), (9, 7, 1091, 1092), (63, 61, 1118, 1119), (37, 35, 1105, 1106), (11, 9, 1092, 1093), (1, 63, 1119, 1089), (39, 37, 1106, 1107), (13, 11, 1093, 1094), (41, 39, 1107, 1108), (15, 13, 1094, 1095), (43, 41, 1108, 1109), (17, 15, 1095, 1096), (45, 43, 1109, 1110), (19, 17, 1096, 1097), (47, 45, 1110, 1111), (21, 19, 1097, 1098), (49, 47, 1111, 1112), (23, 21, 1098, 1099), (51, 49, 1112, 1113), (25, 23, 1099, 1100), (53, 51, 1113, 1114), (27, 25, 1100, 1101), (55, 53, 1114, 1115), (1102, 1101, 1151, 1124), (1115, 1114, 1150, 1122), (1101, 1100, 1149, 1151), (1114, 1113, 1148, 1150), (1100, 1099, 1147, 1149), (1113, 1112, 1146, 1148), (1099, 1098, 1145, 1147), (1112, 1111, 1144, 1146), (1098, 1097, 1143, 1145), (1111, 1110, 1142, 1144), (1097, 1096, 1141, 1143), (1110, 1109, 1140, 1142), (1096, 1095, 1139, 1141), (1109, 1108, 1138, 1140), (1095, 1094, 1137, 1139), (1108, 1107, 1136, 1138), (1094, 1093, 1135, 1137), (1107, 1106, 1134, 1136), (1089, 1119, 1133, 1120), (1093, 1092, 1132, 1135), (1106, 1105, 1131, 1134), (1119, 1118, 1130, 1133), (1092, 1091, 1129, 1132), (1105, 1104, 1128, 1131), (1118, 1117, 1127, 1130), (1091, 1090, 1126, 1129), (1104, 1103, 1125, 1128), (1117, 1116, 1123, 1127), (1090, 1088, 1121, 1126), (1103, 1102, 1124, 1125), (1116, 1115, 1122, 1123), (1088, 1089, 1120, 1121), (1134, 1131, 1163, 1166), (1146, 1144, 1176, 1178), (1133, 1130, 1162, 1165), (1145, 1143, 1175, 1177), (1132, 1129, 1161, 1164), (1144, 1142, 1174, 1176), (1131, 1128, 1160, 1163), (1143, 1141, 1173, 1175), (1130, 1127, 1159, 1162), (1142, 1140, 1172, 1174), (1129, 1126, 1158, 1161), (1141, 1139, 1171, 1173), (1128, 1125, 1157, 1160), (1140, 1138, 1170, 1172), (1124, 1151, 1183, 1156), (1127, 1123, 1155, 1159), (1139, 1137, 1169, 1171), (1122, 1150, 1182, 1154), (1126, 1121, 1153, 1158), (1138, 1136, 1168, 1170), (1151, 1149, 1181, 1183), (1125, 1124, 1156, 1157), (1137, 1135, 1167, 1169), (1150, 1148, 1180, 1182), (1123, 1122, 1154, 1155), (1136, 1134, 1166, 1168), (1149, 1147, 1179, 1181), (1121, 1120, 1152, 1153), (1120, 1133, 1165, 1152), (1148, 1146, 1178, 1180), (1135, 1132, 1164, 1167), (1147, 1145, 1177, 1179), (1154, 1182, 1214, 1186), (1158, 1153, 1185, 1190), (1170, 1168, 1200, 1202), (1183, 1181, 1213, 1215), (1157, 1156, 1188, 1189), (1169, 1167, 1199, 1201), (1182, 1180, 1212, 1214), (1155, 1154, 1186, 1187), (1168, 1166, 1198, 1200), (1181, 1179, 1211, 1213), (1153, 1152, 1184, 1185), (1152, 1165, 1197, 1184), (1180, 1178, 1210, 1212), (1167, 1164, 1196, 1199), (1179, 1177, 1209, 1211), (1166, 1163, 1195, 1198), (1178, 1176, 1208, 1210), (1165, 1162, 1194, 1197), (1177, 1175, 1207, 1209), (1164, 1161, 1193, 1196), (1176, 1174, 1206, 1208), (1163, 1160, 1192, 1195), (1175, 1173, 1205, 1207), (1162, 1159, 1191, 1194), (1174, 1172, 1204, 1206), (1161, 1158, 1190, 1193), (1173, 1171, 1203, 1205), (1160, 1157, 1189, 1192), (1172, 1170, 1202, 1204), (1156, 1183, 1215, 1188), (1159, 1155, 1187, 1191), (1171, 1169, 1201, 1203), (1213, 1211, 1243, 1245), (1185, 1184, 1216, 1217), (1184, 1197, 1229, 1216), (1212, 1210, 1242, 1244), (1199, 1196, 1228, 1231), (1211, 1209, 1241, 1243), (1198, 1195, 1227, 1230), (1210, 1208, 1240, 1242), (1197, 1194, 1226, 1229), (1209, 1207, 1239, 1241), (1196, 1193, 1225, 1228), (1208, 1206, 1238, 1240), (1195, 1192, 1224, 1227), (1207, 1205, 1237, 1239), (1194, 1191, 1223, 1226), (1206, 1204, 1236, 1238), (1193, 1190, 1222, 1225), (1205, 1203, 1235, 1237), (1192, 1189, 1221, 1224), (1204, 1202, 1234, 1236), (1188, 1215, 1247, 1220), (1191, 1187, 1219, 1223), (1203, 1201, 1233, 1235), (1186, 1214, 1246, 1218), (1190, 1185, 1217, 1222), (1202, 1200, 1232, 1234), (1215, 1213, 1245, 1247), (1189, 1188, 1220, 1221), (1201, 1199, 1231, 1233), (1214, 1212, 1244, 1246), (1187, 1186, 1218, 1219), (1200, 1198, 1230, 1232), (1242, 1240, 1272, 1274), (1229, 1226, 1258, 1261), (1241, 1239, 1271, 1273), (1228, 1225, 1257, 1260), (1240, 1238, 1270, 1272), (1227, 1224, 1256, 1259), (1239, 1237, 1269, 1271), (1226, 1223, 1255, 1258), (1238, 1236, 1268, 1270), (1225, 1222, 1254, 1257), (1237, 1235, 1267, 1269), (1224, 1221, 1253, 1256), (1236, 1234, 1266, 1268), (1220, 1247, 1279, 1252), (1223, 1219, 1251, 1255), (1235, 1233, 1265, 1267), (1218, 1246, 1278, 1250), (1222, 1217, 1249, 1254), (1234, 1232, 1264, 1266), (1247, 1245, 1277, 1279), (1221, 1220, 1252, 1253), (1233, 1231, 1263, 1265), (1246, 1244, 1276, 1278), (1219, 1218, 1250, 1251), (1232, 1230, 1262, 1264), (1245, 1243, 1275, 1277), (1217, 1216, 1248, 1249), (1216, 1229, 1261, 1248), (1244, 1242, 1274, 1276), (1231, 1228, 1260, 1263), (1243, 1241, 1273, 1275), (1230, 1227, 1259, 1262), (1460, 1461, 1285, 1287), (1455, 1462, 1295, 1296), (1463, 1464, 1284, 1286), (1462, 1469, 1293, 1295), (1470, 1471, 1303, 1281), (1465, 1473, 1292, 1294), (1464, 1466, 1283, 1284), (1468, 1470, 1281, 1282), (1473, 1477, 1291, 1292), (1474, 1478, 1301, 1302), (1479, 1480, 1290, 1280), (1478, 1483, 1299, 1301), (1481, 1485, 1298, 1300), (1480, 1456, 1288, 1290), (1482, 1460, 1287, 1289), (1485, 1458, 1297, 1298), (1295, 1293, 1317, 1319), (1281, 1303, 1327, 1305), (1294, 1292, 1316, 1318), (1284, 1283, 1307, 1308), (1282, 1281, 1305, 1306), (1292, 1291, 1315, 1316), (1302, 1301, 1325, 1326), (1280, 1290, 1314, 1304), (1301, 1299, 1323, 1325), (1300, 1298, 1322, 1324), (1290, 1288, 1312, 1314), (1289, 1287, 1311, 1313), (1298, 1297, 1321, 1322), (1287, 1285, 1309, 1311), (1296, 1295, 1319, 1320), (1286, 1284, 1308, 1310), (1322, 1321, 1345, 1346), (1311, 1309, 1333, 1335), (1320, 1319, 1343, 1344), (1310, 1308, 1332, 1334), (1319, 1317, 1341, 1343), (1305, 1327, 1351, 1329), (1318, 1316, 1340, 1342), (1308, 1307, 1331, 1332), (1306, 1305, 1329, 1330), (1316, 1315, 1339, 1340), (1326, 1325, 1349, 1350), (1304, 1314, 1338, 1328), (1325, 1323, 1347, 1349), (1324, 1322, 1346, 1348), (1314, 1312, 1336, 1338), (1313, 1311, 1335, 1337), (1340, 1339, 1362, 1363), (1328, 1338, 1361, 1352), (1389, 1387, 1411, 1413), (1349, 1347, 1370, 1372), (1348, 1346, 1369, 1371), (1338, 1336, 1359, 1361), (1337, 1335, 1358, 1360), (1346, 1345, 1368, 1369), (1383, 1381, 1405, 1407), (1335, 1333, 1356, 1358), (1344, 1343, 1366, 1367), (1334, 1332, 1355, 1357), (1381, 1379, 1403, 1405), (1343, 1341, 1364, 1366), (1329, 1351, 1373, 1353), (1342, 1340, 1363, 1365), (1332, 1331, 1354, 1355), (1372, 1370, 1393, 1395), (1371, 1369, 1392, 1394), (1361, 1359, 1382, 1384), (1369, 1368, 1391, 1392), (1357, 1355, 1378, 1380), (1353, 1373, 1397, 1375), (1365, 1363, 1386, 1388), (1355, 1354, 1377, 1378), (1363, 1362, 1385, 1386), (1352, 1361, 1384, 1374), (1390, 1389, 1413, 1414), (1392, 1391, 1415, 1416), (1380, 1378, 1402, 1404), (1375, 1397, 1421, 1399), (1388, 1386, 1410, 1412), (1378, 1377, 1401, 1402), (1376, 1375, 1399, 1400), (1386, 1385, 1409, 1410), (1396, 1395, 1419, 1420), (1374, 1384, 1408, 1398), (1395, 1393, 1417, 1419), (1394, 1392, 1416, 1418), (1384, 1382, 1406, 1408), (1414, 1413, 1441, 1443), (1404, 1402, 1427, 1430), (1413, 1411, 1439, 1441), (1399, 1421, 1452, 1424), (1412, 1410, 1438, 1440), (1402, 1401, 1426, 1427), (1400, 1399, 1424, 1425), (1410, 1409, 1436, 1438), (1420, 1419, 1449, 1451), (1398, 1408, 1435, 1422), (1419, 1417, 1447, 1449), (1418, 1416, 1446, 1448), (1408, 1406, 1432, 1435), (1407, 1405, 1431, 1434), (1416, 1415, 1444, 1446), (1405, 1403, 1428, 1431), (1259, 1256, 1463, 1484), (1272, 1270, 1458, 1485), (1260, 1257, 1460, 1482), (1273, 1271, 1454, 1483), (1261, 1258, 1456, 1480), (1274, 1272, 1485, 1481), (1262, 1259, 1484, 1477), (1275, 1273, 1483, 1478), (1263, 1260, 1482, 1475), (1276, 1274, 1481, 1476), (1248, 1261, 1480, 1479), (1249, 1248, 1479, 1472), (1277, 1275, 1478, 1474), (1264, 1262, 1477, 1473), (1251, 1250, 1470, 1468), (1278, 1276, 1476, 1471), (1265, 1263, 1475, 1469), (1253, 1252, 1466, 1464), (1279, 1277, 1474, 1467), (1266, 1264, 1473, 1465), (1254, 1249, 1472, 1461), (1250, 1278, 1471, 1470), (1267, 1265, 1469, 1462), (1255, 1251, 1468, 1457), (1252, 1279, 1467, 1466), (1268, 1266, 1465, 1459), (1256, 1253, 1464, 1463), (1269, 1267, 1462, 1455), (1257, 1254, 1461, 1460), (1270, 1268, 1459, 1458), (1258, 1255, 1457, 1456), (1271, 1269, 1455, 1454), (1453, 1451, 1449, 1447, 1445, 1443, 1441, 1439, 1437, 1434, 1431, 1428, 1423, 1422, 1435, 1432, 1429, 1425, 1424, 1452, 1450, 1448, 1446, 1444, 1442, 1440, 1438, 1436, 1433, 1430, 1427, 1426), (1444, 1458, 1459, 1442), (1442, 1459, 1465, 1440), (1465, 1294, 1318, 1388, 1412, 1440), (1297, 1458, 1444, 1415, 1391, 1321), (1471, 1452, 1421, 1397, 1327, 1303), (1481, 1300, 1324, 1394, 1418, 1448), (1450, 1476, 1481, 1448), (1452, 1471, 1476, 1450), (1288, 1456, 1432, 1406, 1382, 1312), (1432, 1456, 1457, 1429), (1429, 1457, 1468, 1425), (1468, 1282, 1306, 1376, 1400, 1425), (1479, 1280, 1304, 1374, 1398, 1422), (1423, 1472, 1479, 1422), (1428, 1461, 1472, 1423), (1461, 1428, 1403, 1379, 1309, 1285), (1469, 1439, 1411, 1387, 1364, 1341, 1317, 1293), (1439, 1469, 1475, 1437), (1437, 1475, 1482, 1434), (1482, 1289, 1313, 1383, 1407, 1434), (1455, 1296, 1320, 1390, 1414, 1443), (1483, 1447, 1417, 1393, 1323, 1299), (1447, 1483, 1454, 1445), (1445, 1454, 1455, 1443), (1474, 1302, 1326, 1396, 1420, 1451), (1307, 1283, 1466, 1426, 1401, 1377), (1426, 1466, 1467, 1453), (1453, 1467, 1474, 1451), (1477, 1436, 1409, 1385, 1315, 1291), (1310, 1380, 1404, 1430, 1463, 1286), (1436, 1477, 1484, 1433), (1433, 1484, 1463, 1430)])
me_cylinder_000.materials.append(mat_pieza_negra)
me_cylinder_000.use_remesh_preserve_volume = False
me_cylinder_000.use_remesh_preserve_attributes = False
me_cylinder_000.use_mirror_vertex_groups = False
me_cylinder_000.update()

# ---- objects
ob_lamp = bpy.data.objects.new('Lamp', light_lamp)
ob_camera = bpy.data.objects.new('Camera', cam_camera)
ob_torre = bpy.data.objects.new('Torre', me_cylinder_000)

# ---- transforms, parenting, visibility, modifiers, constraints
ob_lamp.location = (4.076, 1.005, 5.904)
ob_lamp.rotation_euler = (0.6503, 0.05522, 1.866)
ob_lamp.lock_rotations_4d = False
ob_lamp.empty_display_type = 'ARROWS'
ob_lamp.color = (0.0, 0.0, 0.0, 0.0)
ob_lamp.lineart.crease_threshold = 0.0
ob_camera.location = (7.481, -6.508, 5.344)
ob_camera.rotation_euler = (1.109, 0.0, 0.8149)
ob_camera.lock_rotations_4d = False
ob_camera.empty_display_type = 'ARROWS'
ob_camera.color = (0.0, 0.0, 0.0, 0.0)
ob_camera.display_type = 'WIRE'
ob_camera.lineart.crease_threshold = 0.0
ob_torre.location = (2.384e-07, 0.0, 2.767)
ob_torre.lineart.crease_threshold = 0.0

# ---- collection membership
col_collection_1.objects.link(ob_lamp)
col_collection_1.objects.link(ob_camera)
col_collection_1.objects.link(ob_torre)

# ---- scene / render settings (as saved in the file)
scene.camera = ob_camera
scene.frame_start = 1; scene.frame_end = 250; scene.frame_set(222)
scene.render.engine = 'BLENDER_EEVEE_NEXT'
scene.render.resolution_percentage = 50
scene.render.dither_intensity = 0.0
scene.cycles.use_denoising = False
scene.cycles.samples = 128
scene.cycles.sampling_pattern = 'TABULATED_SOBOL'
scene.cycles.light_sampling_threshold = 0.0
scene.cycles.use_adaptive_sampling = False
scene.cycles.use_light_tree = False
scene.cycles.blur_glossy = 0.0
scene.cycles.sample_clamp_indirect = 0.0
scene.view_settings.view_transform = 'Standard'
bpy.context.view_layer.update()
